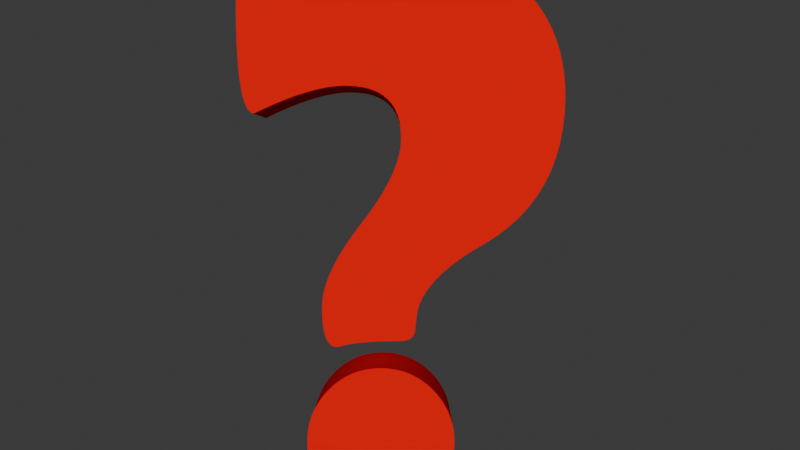 # Source: Interrogacion.blend  (saved by Blender 4.5.90; exported with 4.5.12 LTS)
import bpy
from mathutils import Matrix  # noqa: F401  (used for matrix-valued properties, if any)

bpy.ops.wm.read_factory_settings(use_empty=True)
scene = bpy.context.scene
scene.name = 'EFECTOS'

# ---- collections
col_interrogacion = bpy.data.collections.new('Interrogacion'); scene.collection.children.link(col_interrogacion)
col_proxy = bpy.data.collections.new('Proxy'); col_interrogacion.children.link(col_proxy)

# ---- materials (node trees are filled in below, after node groups)
mat_material_002 = bpy.data.materials.new('Material.002')

# ---- node groups
ng_geometry_nodes = bpy.data.node_groups.new('Geometry Nodes', 'GeometryNodeTree')
_s = ng_geometry_nodes.interface.new_socket(name='Geometry', in_out='OUTPUT', socket_type='NodeSocketGeometry')
_s = ng_geometry_nodes.interface.new_socket(name='Geometry', in_out='INPUT', socket_type='NodeSocketGeometry')
_s = ng_geometry_nodes.interface.new_socket(name='Collection', in_out='INPUT', socket_type='NodeSocketCollection')
_s.default_value = col_proxy
_s = ng_geometry_nodes.interface.new_socket(name='Instance Index', in_out='INPUT', socket_type='NodeSocketInt')
_s.hide_value = True
_s.default_input = 'ID_OR_INDEX'
_s.description = 'Index of the instance used for each point. This is only used when Pick Instances is on. By default the point index is used'
_s = ng_geometry_nodes.interface.new_socket(name='Look Camera', in_out='INPUT', socket_type='NodeSocketBool')
_s = ng_geometry_nodes.interface.new_socket(name='Position Offset', in_out='INPUT', socket_type='NodeSocketVector')
_s.subtype = 'TRANSLATION'
_s = ng_geometry_nodes.interface.new_socket(name='Color', in_out='INPUT', socket_type='NodeSocketColor')
_s.default_value = (0.8, 0.8, 0.8, 1.0)
ng_geometry_nodes.interface.new_panel('Animation ')
_s = ng_geometry_nodes.interface.new_socket(name='Animate Scale', in_out='INPUT', socket_type='NodeSocketBool')
_s = ng_geometry_nodes.interface.new_socket(name='Speed', in_out='INPUT', socket_type='NodeSocketFloat')
_s.default_value = 0.5
_s.min_value = -1e+04
_s.max_value = 1e+04
_s = ng_geometry_nodes.interface.new_socket(name='Scale', in_out='INPUT', socket_type='NodeSocketVector')
_s.default_value = (1.0, 1.0, 1.0)
_s.min_value = -1e+04
_s.max_value = 1e+04
ng_geometry_nodes.is_modifier = True
# nodes of 'Geometry Nodes' reference scene objects; filled in after objects exist

# ---- material node trees
mat_material_002.use_nodes = True; mat_material_002.node_tree.nodes.clear()
_N = mat_material_002.node_tree.nodes; _L = mat_material_002.node_tree.links
n0 = _N.new('ShaderNodeOutputMaterial'); n0.name = 'Material Output'; n0.location = (200, 100)
n1 = _N.new('ShaderNodeBsdfDiffuse'); n1.name = 'Diffuse BSDF'; n1.location = (-95, 91)
n2 = _N.new('ShaderNodeAttribute'); n2.name = 'Attribute'; n2.location = (-295, 123)
n2.attribute_name = 'COLOR'
_L.new(n1.outputs[0], n0.inputs[0])
_L.new(n2.outputs[0], n1.inputs[0])
n0.is_active_output = True

# ---- world
world_world = bpy.data.worlds.new('World'); scene.world = world_world
world_world.use_nodes = True; world_world.node_tree.nodes.clear()
_N = world_world.node_tree.nodes; _L = world_world.node_tree.links
n0 = _N.new('ShaderNodeOutputWorld'); n0.name = 'World Output'; n0.location = (200, 100)
n1 = _N.new('ShaderNodeBackground'); n1.name = 'Background'; n1.location = (-200, 100)
n1.inputs[0].default_value = (0.05088, 0.05088, 0.05088, 1.0)
_L.new(n1.outputs[0], n0.inputs[0])
n0.is_active_output = True
world_world.color = (0.05088, 0.05088, 0.05088)
world_world.sun_shadow_jitter_overblur = 0.0

# ---- meshes
me_plane = bpy.data.meshes.new('Plane')
me_plane.from_pydata([(0.0, 0.0, 0.0)], [], [])
_uv = me_plane.uv_layers.new(name='UVMap')
_uv.uv.foreach_set('vector', [])
me_plane.update()
me_text = bpy.data.meshes.new('Text')
me_text.from_pydata([(0.05224, -0.2952, 0.0), (0.05208, -0.3007, 0.0), (0.0516, -0.306, 0.0), (0.05079, -0.3113, 0.0), (0.04967, -0.3164, 0.0), (0.04822, -0.3214, 0.0), (0.04645, -0.3262, 0.0), (0.04437, -0.331, 0.0), (0.04195, -0.3356, 0.0), (0.03922, -0.34, 0.0), (0.03617, -0.3444, 0.0), (0.0328, -0.3486, 0.0), (0.0291, -0.3527, 0.0), (0.02517, -0.3566, 0.0), (0.0211, -0.3601, 0.0), (0.01689, -0.3633, 0.0), (0.01254, -0.3662, 0.0), (0.008051, -0.3687, 0.0), (0.003418, -0.3709, 0.0), (-0.001356, -0.3727, 0.0), (-0.006272, -0.3742, 0.0), (-0.01133, -0.3754, 0.0), (-0.01653, -0.3763, 0.0), (-0.02187, -0.3768, 0.0), (-0.02735, -0.3769, 0.0), (-0.03283, -0.3768, 0.0), (-0.03816, -0.3763, 0.0), (-0.04336, -0.3754, 0.0), (-0.04842, -0.3742, 0.0), (-0.05333, -0.3727, 0.0), (-0.05811, -0.3709, 0.0), (-0.06274, -0.3687, 0.0), (-0.06723, -0.3662, 0.0), (-0.07158, -0.3633, 0.0), (-0.07579, -0.3601, 0.0), (-0.07986, -0.3566, 0.0), (-0.08379, -0.3527, 0.0), (-0.08749, -0.3486, 0.0), (-0.09086, -0.3444, 0.0), (-0.09391, -0.34, 0.0), (-0.09665, -0.3356, 0.0), (-0.09906, -0.331, 0.0), (-0.1011, -0.3262, 0.0), (-0.1029, -0.3214, 0.0), (-0.1044, -0.3164, 0.0), (-0.1055, -0.3113, 0.0), (-0.1063, -0.306, 0.0), (-0.1068, -0.3007, 0.0), (-0.1069, -0.2952, 0.0), (-0.1068, -0.2897, 0.0), (-0.1063, -0.2844, 0.0), (-0.1055, -0.2791, 0.0), (-0.1044, -0.2741, 0.0), (-0.1029, -0.2691, 0.0), (-0.1011, -0.2643, 0.0), (-0.09906, -0.2596, 0.0), (-0.09665, -0.2551, 0.0), (-0.09391, -0.2507, 0.0), (-0.09086, -0.2464, 0.0), (-0.08749, -0.2423, 0.0), (-0.08379, -0.2383, 0.0), (-0.07986, -0.2345, 0.0), (-0.07579, -0.2311, 0.0), (-0.07158, -0.228, 0.0), (-0.06723, -0.2252, 0.0), (-0.06274, -0.2228, 0.0), (-0.05811, -0.2206, 0.0), (-0.05333, -0.2188, 0.0), (-0.04842, -0.2174, 0.0), (-0.04336, -0.2162, 0.0), (-0.03816, -0.2154, 0.0), (-0.03283, -0.2149, 0.0), (-0.02735, -0.2147, 0.0), (-0.02187, -0.2149, 0.0), (-0.01653, -0.2154, 0.0), (-0.01133, -0.2162, 0.0), (-0.006272, -0.2174, 0.0), (-0.001356, -0.2188, 0.0), (0.003418, -0.2206, 0.0), (0.008051, -0.2228, 0.0), (0.01254, -0.2252, 0.0), (0.01689, -0.228, 0.0), (0.0211, -0.2311, 0.0), (0.02517, -0.2345, 0.0), (0.0291, -0.2383, 0.0), (0.0328, -0.2423, 0.0), (0.03617, -0.2464, 0.0), (0.03922, -0.2507, 0.0), (0.04195, -0.2551, 0.0), (0.04437, -0.2596, 0.0), (0.04645, -0.2643, 0.0), (0.04822, -0.2691, 0.0), (0.04967, -0.2741, 0.0), (0.05079, -0.2791, 0.0), (0.0516, -0.2844, 0.0), (0.05208, -0.2897, 0.0), (0.1695, 0.07678, 0.0), (0.1689, 0.05923, 0.0), (0.167, 0.04248, 0.0), (0.164, 0.02653, 0.0), (0.1598, 0.01138, 0.0), (0.1544, -0.002978, 0.0), (0.1477, -0.01653, 0.0), (0.1399, -0.02929, 0.0), (0.1308, -0.04125, 0.0), (0.1206, -0.05241, 0.0), (0.1091, -0.06277, 0.0), (0.0964, -0.07233, 0.0), (0.08252, -0.08109, 0.0), (0.07205, -0.08729, 0.0), (0.0624, -0.09351, 0.0), (0.05359, -0.09974, 0.0), (0.04561, -0.106, 0.0), (0.03845, -0.1122, 0.0), (0.03213, -0.1185, 0.0), (0.02663, -0.1248, 0.0), (0.02196, -0.1311, 0.0), (0.01812, -0.1374, 0.0), (0.01511, -0.1437, 0.0), (0.01293, -0.15, 0.0), (0.01158, -0.1563, 0.0), (0.01137, -0.158, 0.0), (0.01116, -0.1597, 0.0), (0.01096, -0.1613, 0.0), (0.01077, -0.163, 0.0), (0.01058, -0.1646, 0.0), (0.01039, -0.1663, 0.0), (0.01022, -0.168, 0.0), (0.01004, -0.1696, 0.0), (0.009879, -0.1713, 0.0), (0.00972, -0.1729, 0.0), (0.009567, -0.1746, 0.0), (0.009419, -0.1762, 0.0), (0.008849, -0.1777, 0.0), (0.008146, -0.179, 0.0), (0.007311, -0.1802, 0.0), (0.006344, -0.1813, 0.0), (0.005244, -0.1822, 0.0), (0.004013, -0.1831, 0.0), (0.002649, -0.1837, 0.0), (0.001153, -0.1843, 0.0), (-0.0004747, -0.1848, 0.0), (-0.002235, -0.1851, 0.0), (-0.004127, -0.1853, 0.0), (-0.006152, -0.1853, 0.0), (-0.01326, -0.1854, 0.0), (-0.02003, -0.1855, 0.0), (-0.02645, -0.1857, 0.0), (-0.03254, -0.1859, 0.0), (-0.03828, -0.1862, 0.0), (-0.04367, -0.1866, 0.0), (-0.04873, -0.1871, 0.0), (-0.05344, -0.1876, 0.0), (-0.05781, -0.1882, 0.0), (-0.06184, -0.1889, 0.0), (-0.06552, -0.1897, 0.0), (-0.06887, -0.1905, 0.0), (-0.0695, -0.1907, 0.0), (-0.07012, -0.1909, 0.0), (-0.07071, -0.1911, 0.0), (-0.07127, -0.1912, 0.0), (-0.07181, -0.1914, 0.0), (-0.07233, -0.1915, 0.0), (-0.07282, -0.1916, 0.0), (-0.07329, -0.1917, 0.0), (-0.07373, -0.1917, 0.0), (-0.07415, -0.1918, 0.0), (-0.07455, -0.1918, 0.0), (-0.07492, -0.1918, 0.0), (-0.07741, -0.1915, 0.0), (-0.07968, -0.1906, 0.0), (-0.08174, -0.1892, 0.0), (-0.08357, -0.1871, 0.0), (-0.0852, -0.1845, 0.0), (-0.0866, -0.1812, 0.0), (-0.08779, -0.1774, 0.0), (-0.08876, -0.173, 0.0), (-0.08952, -0.168, 0.0), (-0.09006, -0.1624, 0.0), (-0.09039, -0.1562, 0.0), (-0.09049, -0.1494, 0.0), (-0.0902, -0.1432, 0.0), (-0.08931, -0.1367, 0.0), (-0.08783, -0.1299, 0.0), (-0.08576, -0.123, 0.0), (-0.0831, -0.1157, 0.0), (-0.07984, -0.1083, 0.0), (-0.076, -0.1006, 0.0), (-0.07156, -0.09262, 0.0), (-0.06653, -0.08443, 0.0), (-0.06091, -0.07599, 0.0), (-0.0547, -0.06731, 0.0), (-0.04789, -0.05838, 0.0), (-0.04109, -0.04945, 0.0), (-0.03487, -0.04077, 0.0), (-0.02925, -0.03233, 0.0), (-0.02422, -0.02414, 0.0), (-0.01978, -0.01619, 0.0), (-0.01594, -0.008477, 0.0), (-0.01268, -0.001012, 0.0), (-0.01002, 0.00621, 0.0), (-0.007949, 0.01319, 0.0), (-0.00647, 0.01993, 0.0), (-0.005582, 0.02642, 0.0), (-0.005287, 0.03267, 0.0), (-0.005698, 0.04158, 0.0), (-0.006933, 0.04972, 0.0), (-0.00899, 0.05708, 0.0), (-0.01187, 0.06366, 0.0), (-0.01557, 0.06948, 0.0), (-0.0201, 0.07451, 0.0), (-0.02545, 0.07878, 0.0), (-0.03162, 0.08226, 0.0), (-0.03862, 0.08498, 0.0), (-0.04644, 0.08691, 0.0), (-0.05508, 0.08807, 0.0), (-0.06454, 0.08846, 0.0), (-0.07097, 0.08826, 0.0), (-0.07771, 0.08765, 0.0), (-0.08476, 0.08662, 0.0), (-0.09213, 0.08519, 0.0), (-0.09981, 0.08336, 0.0), (-0.1078, 0.08111, 0.0), (-0.1161, 0.07845, 0.0), (-0.1247, 0.07539, 0.0), (-0.1336, 0.07192, 0.0), (-0.1429, 0.06804, 0.0), (-0.1524, 0.06375, 0.0), (-0.1623, 0.05905, 0.0), (-0.1653, 0.05982, 0.0), (-0.168, 0.06211, 0.0), (-0.1704, 0.06594, 0.0), (-0.1726, 0.07131, 0.0), (-0.1746, 0.0782, 0.0), (-0.1762, 0.08662, 0.0), (-0.1777, 0.09658, 0.0), (-0.1788, 0.1081, 0.0), (-0.1797, 0.1211, 0.0), (-0.1804, 0.1356, 0.0), (-0.1808, 0.1517, 0.0), (-0.1809, 0.1693, 0.0), (-0.1809, 0.1713, 0.0), (-0.1809, 0.1732, 0.0), (-0.1808, 0.175, 0.0), (-0.1807, 0.1767, 0.0), (-0.1807, 0.1784, 0.0), (-0.1806, 0.1799, 0.0), (-0.1805, 0.1814, 0.0), (-0.1803, 0.1828, 0.0), (-0.1802, 0.1841, 0.0), (-0.18, 0.1853, 0.0), (-0.1798, 0.1865, 0.0), (-0.1796, 0.1875, 0.0), (-0.1782, 0.1923, 0.0), (-0.1759, 0.1968, 0.0), (-0.1728, 0.2012, 0.0), (-0.1689, 0.2054, 0.0), (-0.1641, 0.2094, 0.0), (-0.1585, 0.2132, 0.0), (-0.1521, 0.2169, 0.0), (-0.1448, 0.2204, 0.0), (-0.1367, 0.2237, 0.0), (-0.1278, 0.2268, 0.0), (-0.118, 0.2297, 0.0), (-0.1074, 0.2325, 0.0), (-0.09938, 0.2344, 0.0), (-0.09146, 0.2361, 0.0), (-0.08357, 0.2376, 0.0), (-0.07574, 0.239, 0.0), (-0.06795, 0.2402, 0.0), (-0.06022, 0.2413, 0.0), (-0.05253, 0.2421, 0.0), (-0.04489, 0.2429, 0.0), (-0.03729, 0.2434, 0.0), (-0.02975, 0.2438, 0.0), (-0.02225, 0.2441, 0.0), (-0.0148, 0.2442, 0.0), (-0.00194, 0.2439, 0.0), (0.01055, 0.243, 0.0), (0.02267, 0.2414, 0.0), (0.03441, 0.2393, 0.0), (0.04578, 0.2366, 0.0), (0.05678, 0.2333, 0.0), (0.06741, 0.2293, 0.0), (0.07766, 0.2248, 0.0), (0.08754, 0.2196, 0.0), (0.09705, 0.2138, 0.0), (0.1062, 0.2075, 0.0), (0.115, 0.2005, 0.0), (0.1237, 0.1926, 0.0), (0.1316, 0.1842, 0.0), (0.1388, 0.1754, 0.0), (0.1452, 0.1662, 0.0), (0.1509, 0.1565, 0.0), (0.1558, 0.1464, 0.0), (0.16, 0.1359, 0.0), (0.1634, 0.1249, 0.0), (0.166, 0.1135, 0.0), (0.1679, 0.1017, 0.0), (0.1691, 0.08947, 0.0), (0.05224, -0.2952, -0.08), (0.05208, -0.3007, -0.08), (0.0516, -0.306, -0.08), (0.05079, -0.3113, -0.08), (0.04967, -0.3164, -0.08), (0.04822, -0.3214, -0.08), (0.04645, -0.3262, -0.08), (0.04437, -0.331, -0.08), (0.04195, -0.3356, -0.08), (0.03922, -0.34, -0.08), (0.03617, -0.3444, -0.08), (0.0328, -0.3486, -0.08), (0.0291, -0.3527, -0.08), (0.02517, -0.3566, -0.08), (0.0211, -0.3601, -0.08), (0.01689, -0.3633, -0.08), (0.01254, -0.3662, -0.08), (0.008051, -0.3687, -0.08), (0.003418, -0.3709, -0.08), (-0.001356, -0.3727, -0.08), (-0.006272, -0.3742, -0.08), (-0.01133, -0.3754, -0.08), (-0.01653, -0.3763, -0.08), (-0.02187, -0.3768, -0.08), (-0.02735, -0.3769, -0.08), (-0.03283, -0.3768, -0.08), (-0.03816, -0.3763, -0.08), (-0.04336, -0.3754, -0.08), (-0.04842, -0.3742, -0.08), (-0.05333, -0.3727, -0.08), (-0.05811, -0.3709, -0.08), (-0.06274, -0.3687, -0.08), (-0.06723, -0.3662, -0.08), (-0.07158, -0.3633, -0.08), (-0.07579, -0.3601, -0.08), (-0.07986, -0.3566, -0.08), (-0.08379, -0.3527, -0.08), (-0.08749, -0.3486, -0.08), (-0.09086, -0.3444, -0.08), (-0.09391, -0.34, -0.08), (-0.09665, -0.3356, -0.08), (-0.09906, -0.331, -0.08), (-0.1011, -0.3262, -0.08), (-0.1029, -0.3214, -0.08), (-0.1044, -0.3164, -0.08), (-0.1055, -0.3113, -0.08), (-0.1063, -0.306, -0.08), (-0.1068, -0.3007, -0.08), (-0.1069, -0.2952, -0.08), (-0.1068, -0.2897, -0.08), (-0.1063, -0.2844, -0.08), (-0.1055, -0.2791, -0.08), (-0.1044, -0.2741, -0.08), (-0.1029, -0.2691, -0.08), (-0.1011, -0.2643, -0.08), (-0.09906, -0.2596, -0.08), (-0.09665, -0.2551, -0.08), (-0.09391, -0.2507, -0.08), (-0.09086, -0.2464, -0.08), (-0.08749, -0.2423, -0.08), (-0.08379, -0.2383, -0.08), (-0.07986, -0.2345, -0.08), (-0.07579, -0.2311, -0.08), (-0.07158, -0.228, -0.08), (-0.06723, -0.2252, -0.08), (-0.06274, -0.2228, -0.08), (-0.05811, -0.2206, -0.08), (-0.05333, -0.2188, -0.08), (-0.04842, -0.2174, -0.08), (-0.04336, -0.2162, -0.08), (-0.03816, -0.2154, -0.08), (-0.03283, -0.2149, -0.08), (-0.02735, -0.2147, -0.08), (-0.02187, -0.2149, -0.08), (-0.01653, -0.2154, -0.08), (-0.01133, -0.2162, -0.08), (-0.006272, -0.2174, -0.08), (-0.001356, -0.2188, -0.08), (0.003418, -0.2206, -0.08), (0.008051, -0.2228, -0.08), (0.01254, -0.2252, -0.08), (0.01689, -0.228, -0.08), (0.0211, -0.2311, -0.08), (0.02517, -0.2345, -0.08), (0.0291, -0.2383, -0.08), (0.0328, -0.2423, -0.08), (0.03617, -0.2464, -0.08), (0.03922, -0.2507, -0.08), (0.04195, -0.2551, -0.08), (0.04437, -0.2596, -0.08), (0.04645, -0.2643, -0.08), (0.04822, -0.2691, -0.08), (0.04967, -0.2741, -0.08), (0.05079, -0.2791, -0.08), (0.0516, -0.2844, -0.08), (0.05208, -0.2897, -0.08), (0.1695, 0.07678, -0.08), (0.1689, 0.05923, -0.08), (0.167, 0.04248, -0.08), (0.164, 0.02653, -0.08), (0.1598, 0.01138, -0.08), (0.1544, -0.002978, -0.08), (0.1477, -0.01653, -0.08), (0.1399, -0.02929, -0.08), (0.1308, -0.04125, -0.08), (0.1206, -0.05241, -0.08), (0.1091, -0.06277, -0.08), (0.0964, -0.07233, -0.08), (0.08252, -0.08109, -0.08), (0.07205, -0.08729, -0.08), (0.0624, -0.09351, -0.08), (0.05359, -0.09974, -0.08), (0.04561, -0.106, -0.08), (0.03845, -0.1122, -0.08), (0.03213, -0.1185, -0.08), (0.02663, -0.1248, -0.08), (0.02196, -0.1311, -0.08), (0.01812, -0.1374, -0.08), (0.01511, -0.1437, -0.08), (0.01293, -0.15, -0.08), (0.01158, -0.1563, -0.08), (0.01137, -0.158, -0.08), (0.01116, -0.1597, -0.08), (0.01096, -0.1613, -0.08), (0.01077, -0.163, -0.08), (0.01058, -0.1646, -0.08), (0.01039, -0.1663, -0.08), (0.01022, -0.168, -0.08), (0.01004, -0.1696, -0.08), (0.009879, -0.1713, -0.08), (0.00972, -0.1729, -0.08), (0.009567, -0.1746, -0.08), (0.009419, -0.1762, -0.08), (0.008849, -0.1777, -0.08), (0.008146, -0.179, -0.08), (0.007311, -0.1802, -0.08), (0.006344, -0.1813, -0.08), (0.005244, -0.1822, -0.08), (0.004013, -0.1831, -0.08), (0.002649, -0.1837, -0.08), (0.001153, -0.1843, -0.08), (-0.0004747, -0.1848, -0.08), (-0.002235, -0.1851, -0.08), (-0.004127, -0.1853, -0.08), (-0.006152, -0.1853, -0.08), (-0.01326, -0.1854, -0.08), (-0.02003, -0.1855, -0.08), (-0.02645, -0.1857, -0.08), (-0.03254, -0.1859, -0.08), (-0.03828, -0.1862, -0.08), (-0.04367, -0.1866, -0.08), (-0.04873, -0.1871, -0.08), (-0.05344, -0.1876, -0.08), (-0.05781, -0.1882, -0.08), (-0.06184, -0.1889, -0.08), (-0.06552, -0.1897, -0.08), (-0.06887, -0.1905, -0.08), (-0.0695, -0.1907, -0.08), (-0.07012, -0.1909, -0.08), (-0.07071, -0.1911, -0.08), (-0.07127, -0.1912, -0.08), (-0.07181, -0.1914, -0.08), (-0.07233, -0.1915, -0.08), (-0.07282, -0.1916, -0.08), (-0.07329, -0.1917, -0.08), (-0.07373, -0.1917, -0.08), (-0.07415, -0.1918, -0.08), (-0.07455, -0.1918, -0.08), (-0.07492, -0.1918, -0.08), (-0.07741, -0.1915, -0.08), (-0.07968, -0.1906, -0.08), (-0.08174, -0.1892, -0.08), (-0.08357, -0.1871, -0.08), (-0.0852, -0.1845, -0.08), (-0.0866, -0.1812, -0.08), (-0.08779, -0.1774, -0.08), (-0.08876, -0.173, -0.08), (-0.08952, -0.168, -0.08), (-0.09006, -0.1624, -0.08), (-0.09039, -0.1562, -0.08), (-0.09049, -0.1494, -0.08), (-0.0902, -0.1432, -0.08), (-0.08931, -0.1367, -0.08), (-0.08783, -0.1299, -0.08), (-0.08576, -0.123, -0.08), (-0.0831, -0.1157, -0.08), (-0.07984, -0.1083, -0.08), (-0.076, -0.1006, -0.08), (-0.07156, -0.09262, -0.08), (-0.06653, -0.08443, -0.08), (-0.06091, -0.07599, -0.08), (-0.0547, -0.06731, -0.08), (-0.04789, -0.05838, -0.08), (-0.04109, -0.04945, -0.08), (-0.03487, -0.04077, -0.08), (-0.02925, -0.03233, -0.08), (-0.02422, -0.02414, -0.08), (-0.01978, -0.01619, -0.08), (-0.01594, -0.008477, -0.08), (-0.01268, -0.001012, -0.08), (-0.01002, 0.00621, -0.08), (-0.007949, 0.01319, -0.08), (-0.00647, 0.01993, -0.08), (-0.005582, 0.02642, -0.08), (-0.005287, 0.03267, -0.08), (-0.005698, 0.04158, -0.08), (-0.006933, 0.04972, -0.08), (-0.00899, 0.05708, -0.08), (-0.01187, 0.06366, -0.08), (-0.01557, 0.06948, -0.08), (-0.0201, 0.07451, -0.08), (-0.02545, 0.07878, -0.08), (-0.03162, 0.08226, -0.08), (-0.03862, 0.08498, -0.08), (-0.04644, 0.08691, -0.08), (-0.05508, 0.08807, -0.08), (-0.06454, 0.08846, -0.08), (-0.07097, 0.08826, -0.08), (-0.07771, 0.08765, -0.08), (-0.08476, 0.08662, -0.08), (-0.09213, 0.08519, -0.08), (-0.09981, 0.08336, -0.08), (-0.1078, 0.08111, -0.08), (-0.1161, 0.07845, -0.08), (-0.1247, 0.07539, -0.08), (-0.1336, 0.07192, -0.08), (-0.1429, 0.06804, -0.08), (-0.1524, 0.06375, -0.08), (-0.1623, 0.05905, -0.08), (-0.1653, 0.05982, -0.08), (-0.168, 0.06211, -0.08), (-0.1704, 0.06594, -0.08), (-0.1726, 0.07131, -0.08), (-0.1746, 0.0782, -0.08), (-0.1762, 0.08662, -0.08), (-0.1777, 0.09658, -0.08), (-0.1788, 0.1081, -0.08), (-0.1797, 0.1211, -0.08), (-0.1804, 0.1356, -0.08), (-0.1808, 0.1517, -0.08), (-0.1809, 0.1693, -0.08), (-0.1809, 0.1713, -0.08), (-0.1809, 0.1732, -0.08), (-0.1808, 0.175, -0.08), (-0.1807, 0.1767, -0.08), (-0.1807, 0.1784, -0.08), (-0.1806, 0.1799, -0.08), (-0.1805, 0.1814, -0.08), (-0.1803, 0.1828, -0.08), (-0.1802, 0.1841, -0.08), (-0.18, 0.1853, -0.08), (-0.1798, 0.1865, -0.08), (-0.1796, 0.1875, -0.08), (-0.1782, 0.1923, -0.08), (-0.1759, 0.1968, -0.08), (-0.1728, 0.2012, -0.08), (-0.1689, 0.2054, -0.08), (-0.1641, 0.2094, -0.08), (-0.1585, 0.2132, -0.08), (-0.1521, 0.2169, -0.08), (-0.1448, 0.2204, -0.08), (-0.1367, 0.2237, -0.08), (-0.1278, 0.2268, -0.08), (-0.118, 0.2297, -0.08), (-0.1074, 0.2325, -0.08), (-0.09938, 0.2344, -0.08), (-0.09146, 0.2361, -0.08), (-0.08357, 0.2376, -0.08), (-0.07574, 0.239, -0.08), (-0.06795, 0.2402, -0.08), (-0.06022, 0.2413, -0.08), (-0.05253, 0.2421, -0.08), (-0.04489, 0.2429, -0.08), (-0.03729, 0.2434, -0.08), (-0.02975, 0.2438, -0.08), (-0.02225, 0.2441, -0.08), (-0.0148, 0.2442, -0.08), (-0.00194, 0.2439, -0.08), (0.01055, 0.243, -0.08), (0.02267, 0.2414, -0.08), (0.03441, 0.2393, -0.08), (0.04578, 0.2366, -0.08), (0.05678, 0.2333, -0.08), (0.06741, 0.2293, -0.08), (0.07766, 0.2248, -0.08), (0.08754, 0.2196, -0.08), (0.09705, 0.2138, -0.08), (0.1062, 0.2075, -0.08), (0.115, 0.2005, -0.08), (0.1237, 0.1926, -0.08), (0.1316, 0.1842, -0.08), (0.1388, 0.1754, -0.08), (0.1452, 0.1662, -0.08), (0.1509, 0.1565, -0.08), (0.1558, 0.1464, -0.08), (0.16, 0.1359, -0.08), (0.1634, 0.1249, -0.08), (0.166, 0.1135, -0.08), (0.1679, 0.1017, -0.08), (0.1691, 0.08947, -0.08)], [], [(275, 277, 276), (274, 277, 275), (274, 278, 277), (273, 278, 274), (272, 278, 273), (272, 279, 278), (271, 279, 272), (270, 279, 271), (270, 280, 279), (269, 280, 270), (268, 280, 269), (268, 281, 280), (267, 281, 268), (266, 281, 267), (266, 282, 281), (265, 282, 266), (264, 282, 265), (264, 283, 282), (263, 283, 264), (262, 283, 263), (262, 284, 283), (261, 284, 262), (261, 285, 284), (260, 285, 261), (259, 285, 260), (259, 286, 285), (258, 286, 259), (258, 287, 286), (257, 287, 258), (256, 287, 257), (256, 288, 287), (255, 288, 256), (254, 288, 255), (254, 289, 288), (253, 289, 254), (253, 290, 289), (252, 290, 253), (251, 290, 252), (250, 290, 251), (249, 290, 250), (249, 291, 290), (248, 291, 249), (247, 291, 248), (246, 291, 247), (245, 291, 246), (244, 291, 245), (243, 291, 244), (243, 292, 291), (242, 292, 243), (241, 292, 242), (240, 292, 241), (239, 292, 240), (239, 293, 292), (239, 294, 293), (238, 294, 239), (238, 295, 294), (238, 296, 295), (237, 296, 238), (237, 297, 296), (236, 297, 237), (236, 298, 297), (235, 298, 236), (235, 299, 298), (234, 216, 235), (216, 299, 235), (216, 215, 299), (215, 96, 299), (234, 217, 216), (234, 218, 217), (214, 96, 215), (234, 219, 218), (213, 96, 214), (234, 220, 219), (233, 220, 234), (233, 221, 220), (212, 96, 213), (233, 222, 221), (211, 96, 212), (233, 223, 222), (210, 96, 211), (233, 224, 223), (232, 224, 233), (210, 97, 96), (232, 225, 224), (209, 97, 210), (232, 226, 225), (231, 226, 232), (208, 97, 209), (231, 227, 226), (230, 227, 231), (230, 228, 227), (207, 97, 208), (229, 228, 230), (207, 98, 97), (206, 98, 207), (205, 98, 206), (205, 99, 98), (204, 99, 205), (203, 99, 204), (203, 100, 99), (202, 100, 203), (201, 100, 202), (200, 100, 201), (200, 101, 100), (199, 101, 200), (198, 101, 199), (198, 102, 101), (197, 102, 198), (196, 102, 197), (196, 103, 102), (195, 103, 196), (195, 104, 103), (194, 104, 195), (193, 104, 194), (193, 105, 104), (192, 105, 193), (192, 106, 105), (191, 106, 192), (191, 107, 106), (190, 107, 191), (190, 108, 107), (189, 108, 190), (189, 109, 108), (188, 109, 189), (188, 110, 109), (187, 110, 188), (187, 111, 110), (187, 112, 111), (186, 112, 187), (186, 113, 112), (185, 113, 186), (185, 114, 113), (184, 114, 185), (184, 115, 114), (183, 115, 184), (183, 116, 115), (182, 116, 183), (182, 117, 116), (181, 117, 182), (181, 118, 117), (180, 118, 181), (180, 119, 118), (179, 119, 180), (179, 120, 119), (178, 120, 179), (178, 121, 120), (178, 122, 121), (178, 123, 122), (178, 124, 123), (177, 124, 178), (177, 125, 124), (177, 126, 125), (177, 127, 126), (177, 128, 127), (176, 128, 177), (176, 129, 128), (176, 130, 129), (176, 131, 130), (175, 131, 176), (175, 132, 131), (175, 133, 132), (174, 133, 175), (174, 134, 133), (174, 135, 134), (174, 136, 135), (173, 136, 174), (173, 137, 136), (173, 138, 137), (173, 139, 138), (173, 140, 139), (173, 141, 140), (172, 141, 173), (172, 146, 141), (146, 142, 141), (146, 145, 142), (145, 143, 142), (145, 144, 143), (172, 147, 146), (172, 148, 147), (172, 149, 148), (172, 150, 149), (172, 151, 150), (172, 152, 151), (171, 152, 172), (171, 153, 152), (171, 154, 153), (171, 155, 154), (170, 155, 171), (170, 156, 155), (170, 157, 156), (169, 157, 170), (169, 158, 157), (169, 159, 158), (169, 160, 159), (169, 161, 160), (169, 162, 161), (169, 163, 162), (168, 163, 169), (168, 164, 163), (168, 165, 164), (168, 166, 165), (168, 167, 166), (71, 73, 72), (70, 73, 71), (70, 74, 73), (69, 74, 70), (69, 75, 74), (68, 75, 69), (68, 76, 75), (67, 76, 68), (67, 77, 76), (66, 77, 67), (66, 78, 77), (65, 78, 66), (65, 79, 78), (64, 79, 65), (64, 80, 79), (63, 80, 64), (63, 81, 80), (62, 81, 63), (62, 82, 81), (61, 82, 62), (61, 83, 82), (60, 83, 61), (60, 84, 83), (59, 84, 60), (59, 85, 84), (58, 85, 59), (58, 86, 85), (57, 86, 58), (57, 87, 86), (56, 87, 57), (56, 88, 87), (55, 88, 56), (55, 89, 88), (54, 89, 55), (54, 90, 89), (53, 90, 54), (53, 91, 90), (52, 91, 53), (52, 92, 91), (52, 93, 92), (51, 93, 52), (51, 94, 93), (50, 94, 51), (50, 95, 94), (49, 95, 50), (49, 0, 95), (48, 0, 49), (47, 0, 48), (47, 1, 0), (46, 1, 47), (46, 2, 1), (45, 2, 46), (45, 3, 2), (44, 3, 45), (44, 4, 3), (43, 4, 44), (43, 5, 4), (42, 5, 43), (42, 6, 5), (41, 6, 42), (41, 7, 6), (40, 7, 41), (40, 8, 7), (39, 8, 40), (39, 9, 8), (38, 9, 39), (38, 10, 9), (37, 10, 38), (37, 11, 10), (36, 11, 37), (36, 12, 11), (35, 12, 36), (35, 13, 12), (34, 13, 35), (34, 14, 13), (33, 14, 34), (33, 15, 14), (32, 15, 33), (32, 16, 15), (31, 16, 32), (31, 17, 16), (30, 17, 31), (30, 18, 17), (29, 18, 30), (29, 19, 18), (28, 19, 29), (28, 20, 19), (27, 20, 28), (27, 21, 20), (26, 21, 27), (26, 22, 21), (25, 22, 26), (25, 23, 22), (24, 23, 25), (575, 576, 577), (574, 575, 577), (574, 577, 578), (573, 574, 578), (572, 573, 578), (572, 578, 579), (571, 572, 579), (570, 571, 579), (570, 579, 580), (569, 570, 580), (568, 569, 580), (568, 580, 581), (567, 568, 581), (566, 567, 581), (566, 581, 582), (565, 566, 582), (564, 565, 582), (564, 582, 583), (563, 564, 583), (562, 563, 583), (562, 583, 584), (561, 562, 584), (561, 584, 585), (560, 561, 585), (559, 560, 585), (559, 585, 586), (558, 559, 586), (558, 586, 587), (557, 558, 587), (556, 557, 587), (556, 587, 588), (555, 556, 588), (554, 555, 588), (554, 588, 589), (553, 554, 589), (553, 589, 590), (552, 553, 590), (551, 552, 590), (550, 551, 590), (549, 550, 590), (549, 590, 591), (548, 549, 591), (547, 548, 591), (546, 547, 591), (545, 546, 591), (544, 545, 591), (543, 544, 591), (543, 591, 592), (542, 543, 592), (541, 542, 592), (540, 541, 592), (539, 540, 592), (539, 592, 593), (539, 593, 594), (538, 539, 594), (538, 594, 595), (538, 595, 596), (537, 538, 596), (537, 596, 597), (536, 537, 597), (536, 597, 598), (535, 536, 598), (535, 598, 599), (534, 535, 516), (516, 535, 599), (516, 599, 515), (515, 599, 396), (534, 516, 517), (534, 517, 518), (514, 515, 396), (534, 518, 519), (513, 514, 396), (534, 519, 520), (533, 534, 520), (533, 520, 521), (512, 513, 396), (533, 521, 522), (511, 512, 396), (533, 522, 523), (510, 511, 396), (533, 523, 524), (532, 533, 524), (510, 396, 397), (532, 524, 525), (509, 510, 397), (532, 525, 526), (531, 532, 526), (508, 509, 397), (531, 526, 527), (530, 531, 527), (530, 527, 528), (507, 508, 397), (529, 530, 528), (507, 397, 398), (506, 507, 398), (505, 506, 398), (505, 398, 399), (504, 505, 399), (503, 504, 399), (503, 399, 400), (502, 503, 400), (501, 502, 400), (500, 501, 400), (500, 400, 401), (499, 500, 401), (498, 499, 401), (498, 401, 402), (497, 498, 402), (496, 497, 402), (496, 402, 403), (495, 496, 403), (495, 403, 404), (494, 495, 404), (493, 494, 404), (493, 404, 405), (492, 493, 405), (492, 405, 406), (491, 492, 406), (491, 406, 407), (490, 491, 407), (490, 407, 408), (489, 490, 408), (489, 408, 409), (488, 489, 409), (488, 409, 410), (487, 488, 410), (487, 410, 411), (487, 411, 412), (486, 487, 412), (486, 412, 413), (485, 486, 413), (485, 413, 414), (484, 485, 414), (484, 414, 415), (483, 484, 415), (483, 415, 416), (482, 483, 416), (482, 416, 417), (481, 482, 417), (481, 417, 418), (480, 481, 418), (480, 418, 419), (479, 480, 419), (479, 419, 420), (478, 479, 420), (478, 420, 421), (478, 421, 422), (478, 422, 423), (478, 423, 424), (477, 478, 424), (477, 424, 425), (477, 425, 426), (477, 426, 427), (477, 427, 428), (476, 477, 428), (476, 428, 429), (476, 429, 430), (476, 430, 431), (475, 476, 431), (475, 431, 432), (475, 432, 433), (474, 475, 433), (474, 433, 434), (474, 434, 435), (474, 435, 436), (473, 474, 436), (473, 436, 437), (473, 437, 438), (473, 438, 439), (473, 439, 440), (473, 440, 441), (472, 473, 441), (472, 441, 446), (446, 441, 442), (446, 442, 445), (445, 442, 443), (445, 443, 444), (472, 446, 447), (472, 447, 448), (472, 448, 449), (472, 449, 450), (472, 450, 451), (472, 451, 452), (471, 472, 452), (471, 452, 453), (471, 453, 454), (471, 454, 455), (470, 471, 455), (470, 455, 456), (470, 456, 457), (469, 470, 457), (469, 457, 458), (469, 458, 459), (469, 459, 460), (469, 460, 461), (469, 461, 462), (469, 462, 463), (468, 469, 463), (468, 463, 464), (468, 464, 465), (468, 465, 466), (468, 466, 467), (371, 372, 373), (370, 371, 373), (370, 373, 374), (369, 370, 374), (369, 374, 375), (368, 369, 375), (368, 375, 376), (367, 368, 376), (367, 376, 377), (366, 367, 377), (366, 377, 378), (365, 366, 378), (365, 378, 379), (364, 365, 379), (364, 379, 380), (363, 364, 380), (363, 380, 381), (362, 363, 381), (362, 381, 382), (361, 362, 382), (361, 382, 383), (360, 361, 383), (360, 383, 384), (359, 360, 384), (359, 384, 385), (358, 359, 385), (358, 385, 386), (357, 358, 386), (357, 386, 387), (356, 357, 387), (356, 387, 388), (355, 356, 388), (355, 388, 389), (354, 355, 389), (354, 389, 390), (353, 354, 390), (353, 390, 391), (352, 353, 391), (352, 391, 392), (352, 392, 393), (351, 352, 393), (351, 393, 394), (350, 351, 394), (350, 394, 395), (349, 350, 395), (349, 395, 300), (348, 349, 300), (347, 348, 300), (347, 300, 301), (346, 347, 301), (346, 301, 302), (345, 346, 302), (345, 302, 303), (344, 345, 303), (344, 303, 304), (343, 344, 304), (343, 304, 305), (342, 343, 305), (342, 305, 306), (341, 342, 306), (341, 306, 307), (340, 341, 307), (340, 307, 308), (339, 340, 308), (339, 308, 309), (338, 339, 309), (338, 309, 310), (337, 338, 310), (337, 310, 311), (336, 337, 311), (336, 311, 312), (335, 336, 312), (335, 312, 313), (334, 335, 313), (334, 313, 314), (333, 334, 314), (333, 314, 315), (332, 333, 315), (332, 315, 316), (331, 332, 316), (331, 316, 317), (330, 331, 317), (330, 317, 318), (329, 330, 318), (329, 318, 319), (328, 329, 319), (328, 319, 320), (327, 328, 320), (327, 320, 321), (326, 327, 321), (326, 321, 322), (325, 326, 322), (325, 322, 323), (324, 325, 323), (275, 276, 576, 575), (276, 277, 577, 576), (274, 275, 575, 574), (277, 278, 578, 577), (273, 274, 574, 573), (272, 273, 573, 572), (278, 279, 579, 578), (271, 272, 572, 571), (270, 271, 571, 570), (279, 280, 580, 579), (269, 270, 570, 569), (268, 269, 569, 568), (280, 281, 581, 580), (267, 268, 568, 567), (266, 267, 567, 566), (281, 282, 582, 581), (265, 266, 566, 565), (264, 265, 565, 564), (282, 283, 583, 582), (263, 264, 564, 563), (262, 263, 563, 562), (283, 284, 584, 583), (261, 262, 562, 561), (284, 285, 585, 584), (260, 261, 561, 560), (259, 260, 560, 559), (285, 286, 586, 585), (258, 259, 559, 558), (286, 287, 587, 586), (257, 258, 558, 557), (256, 257, 557, 556), (287, 288, 588, 587), (255, 256, 556, 555), (254, 255, 555, 554), (288, 289, 589, 588), (253, 254, 554, 553), (289, 290, 590, 589), (252, 253, 553, 552), (251, 252, 552, 551), (250, 251, 551, 550), (249, 250, 550, 549), (290, 291, 591, 590), (248, 249, 549, 548), (247, 248, 548, 547), (246, 247, 547, 546), (245, 246, 546, 545), (244, 245, 545, 544), (243, 244, 544, 543), (291, 292, 592, 591), (242, 243, 543, 542), (241, 242, 542, 541), (240, 241, 541, 540), (239, 240, 540, 539), (292, 293, 593, 592), (293, 294, 594, 593), (238, 239, 539, 538), (294, 295, 595, 594), (295, 296, 596, 595), (237, 238, 538, 537), (296, 297, 597, 596), (236, 237, 537, 536), (297, 298, 598, 597), (235, 236, 536, 535), (298, 299, 599, 598), (234, 235, 535, 534), (215, 216, 516, 515), (299, 96, 396, 599), (216, 217, 517, 516), (217, 218, 518, 517), (214, 215, 515, 514), (218, 219, 519, 518), (213, 214, 514, 513), (219, 220, 520, 519), (233, 234, 534, 533), (220, 221, 521, 520), (212, 213, 513, 512), (221, 222, 522, 521), (211, 212, 512, 511), (222, 223, 523, 522), (210, 211, 511, 510), (223, 224, 524, 523), (232, 233, 533, 532), (96, 97, 397, 396), (224, 225, 525, 524), (209, 210, 510, 509), (225, 226, 526, 525), (231, 232, 532, 531), (208, 209, 509, 508), (226, 227, 527, 526), (230, 231, 531, 530), (227, 228, 528, 527), (207, 208, 508, 507), (229, 230, 530, 529), (228, 229, 529, 528), (97, 98, 398, 397), (206, 207, 507, 506), (205, 206, 506, 505), (98, 99, 399, 398), (204, 205, 505, 504), (203, 204, 504, 503), (99, 100, 400, 399), (202, 203, 503, 502), (201, 202, 502, 501), (200, 201, 501, 500), (100, 101, 401, 400), (199, 200, 500, 499), (198, 199, 499, 498), (101, 102, 402, 401), (197, 198, 498, 497), (196, 197, 497, 496), (102, 103, 403, 402), (195, 196, 496, 495), (103, 104, 404, 403), (194, 195, 495, 494), (193, 194, 494, 493), (104, 105, 405, 404), (192, 193, 493, 492), (105, 106, 406, 405), (191, 192, 492, 491), (106, 107, 407, 406), (190, 191, 491, 490), (107, 108, 408, 407), (189, 190, 490, 489), (108, 109, 409, 408), (188, 189, 489, 488), (109, 110, 410, 409), (187, 188, 488, 487), (110, 111, 411, 410), (111, 112, 412, 411), (186, 187, 487, 486), (112, 113, 413, 412), (185, 186, 486, 485), (113, 114, 414, 413), (184, 185, 485, 484), (114, 115, 415, 414), (183, 184, 484, 483), (115, 116, 416, 415), (182, 183, 483, 482), (116, 117, 417, 416), (181, 182, 482, 481), (117, 118, 418, 417), (180, 181, 481, 480), (118, 119, 419, 418), (179, 180, 480, 479), (119, 120, 420, 419), (178, 179, 479, 478), (120, 121, 421, 420), (121, 122, 422, 421), (122, 123, 423, 422), (123, 124, 424, 423), (177, 178, 478, 477), (124, 125, 425, 424), (125, 126, 426, 425), (126, 127, 427, 426), (127, 128, 428, 427), (176, 177, 477, 476), (128, 129, 429, 428), (129, 130, 430, 429), (130, 131, 431, 430), (175, 176, 476, 475), (131, 132, 432, 431), (132, 133, 433, 432), (174, 175, 475, 474), (133, 134, 434, 433), (134, 135, 435, 434), (135, 136, 436, 435), (173, 174, 474, 473), (136, 137, 437, 436), (137, 138, 438, 437), (138, 139, 439, 438), (139, 140, 440, 439), (140, 141, 441, 440), (172, 173, 473, 472), (141, 142, 442, 441), (145, 146, 446, 445), (142, 143, 443, 442), (144, 145, 445, 444), (143, 144, 444, 443), (146, 147, 447, 446), (147, 148, 448, 447), (148, 149, 449, 448), (149, 150, 450, 449), (150, 151, 451, 450), (151, 152, 452, 451), (171, 172, 472, 471), (152, 153, 453, 452), (153, 154, 454, 453), (154, 155, 455, 454), (170, 171, 471, 470), (155, 156, 456, 455), (156, 157, 457, 456), (169, 170, 470, 469), (157, 158, 458, 457), (158, 159, 459, 458), (159, 160, 460, 459), (160, 161, 461, 460), (161, 162, 462, 461), (162, 163, 463, 462), (168, 169, 469, 468), (163, 164, 464, 463), (164, 165, 465, 464), (165, 166, 466, 465), (167, 168, 468, 467), (166, 167, 467, 466), (71, 72, 372, 371), (72, 73, 373, 372), (70, 71, 371, 370), (73, 74, 374, 373), (69, 70, 370, 369), (74, 75, 375, 374), (68, 69, 369, 368), (75, 76, 376, 375), (67, 68, 368, 367), (76, 77, 377, 376), (66, 67, 367, 366), (77, 78, 378, 377), (65, 66, 366, 365), (78, 79, 379, 378), (64, 65, 365, 364), (79, 80, 380, 379), (63, 64, 364, 363), (80, 81, 381, 380), (62, 63, 363, 362), (81, 82, 382, 381), (61, 62, 362, 361), (82, 83, 383, 382), (60, 61, 361, 360), (83, 84, 384, 383), (59, 60, 360, 359), (84, 85, 385, 384), (58, 59, 359, 358), (85, 86, 386, 385), (57, 58, 358, 357), (86, 87, 387, 386), (56, 57, 357, 356), (87, 88, 388, 387), (55, 56, 356, 355), (88, 89, 389, 388), (54, 55, 355, 354), (89, 90, 390, 389), (53, 54, 354, 353), (90, 91, 391, 390), (52, 53, 353, 352), (91, 92, 392, 391), (92, 93, 393, 392), (51, 52, 352, 351), (93, 94, 394, 393), (50, 51, 351, 350), (94, 95, 395, 394), (49, 50, 350, 349), (95, 0, 300, 395), (48, 49, 349, 348), (47, 48, 348, 347), (0, 1, 301, 300), (46, 47, 347, 346), (1, 2, 302, 301), (45, 46, 346, 345), (2, 3, 303, 302), (44, 45, 345, 344), (3, 4, 304, 303), (43, 44, 344, 343), (4, 5, 305, 304), (42, 43, 343, 342), (5, 6, 306, 305), (41, 42, 342, 341), (6, 7, 307, 306), (40, 41, 341, 340), (7, 8, 308, 307), (39, 40, 340, 339), (8, 9, 309, 308), (38, 39, 339, 338), (9, 10, 310, 309), (37, 38, 338, 337), (10, 11, 311, 310), (36, 37, 337, 336), (11, 12, 312, 311), (35, 36, 336, 335), (12, 13, 313, 312), (34, 35, 335, 334), (13, 14, 314, 313), (33, 34, 334, 333), (14, 15, 315, 314), (32, 33, 333, 332), (15, 16, 316, 315), (31, 32, 332, 331), (16, 17, 317, 316), (30, 31, 331, 330), (17, 18, 318, 317), (29, 30, 330, 329), (18, 19, 319, 318), (28, 29, 329, 328), (19, 20, 320, 319), (27, 28, 328, 327), (20, 21, 321, 320), (26, 27, 327, 326), (21, 22, 322, 321), (25, 26, 326, 325), (22, 23, 323, 322), (24, 25, 325, 324), (23, 24, 324, 323)])
_uv = me_text.uv_layers.new(name='UVMap')
_uv.uv.foreach_set('vector', [0.9197, 0.0, 0.9264, 0.0, 0.9231, 0.0, 0.9164, 0.0, 0.9264, 0.0, 0.9197, 0.0, 0.9164, 0.0, 0.9298, 0.0, 0.9264, 0.0, 0.913, 0.0, 0.9298, 0.0, 0.9164, 0.0, 0.9097, 0.0, 0.9298, 0.0, 0.913, 0.0, 0.9097, 0.0, 0.9331, 0.0, 0.9298, 0.0, 0.9064, 0.0, 0.9331, 0.0, 0.9097, 0.0, 0.903, 0.0, 0.9331, 0.0, 0.9064, 0.0, 0.903, 0.0, 0.9365, 0.0, 0.9331, 0.0, 0.8997, 0.0, 0.9365, 0.0, 0.903, 0.0, 0.8963, 0.0, 0.9365, 0.0, 0.8997, 0.0, 0.8963, 0.0, 0.9398, 0.0, 0.9365, 0.0, 0.893, 0.0, 0.9398, 0.0, 0.8963, 0.0, 0.8896, 0.0, 0.9398, 0.0, 0.893, 0.0, 0.8896, 0.0, 0.9431, 0.0, 0.9398, 0.0, 0.8863, 0.0, 0.9431, 0.0, 0.8896, 0.0, 0.8829, 0.0, 0.9431, 0.0, 0.8863, 0.0, 0.8829, 0.0, 0.9465, 0.0, 0.9431, 0.0, 0.8796, 0.0, 0.9465, 0.0, 0.8829, 0.0, 0.8763, 0.0, 0.9465, 0.0, 0.8796, 0.0, 0.8763, 0.0, 0.9498, 0.0, 0.9465, 0.0, 0.8729, 0.0, 0.9498, 0.0, 0.8763, 0.0, 0.8729, 0.0, 0.9532, 0.0, 0.9498, 0.0, 0.8696, 0.0, 0.9532, 0.0, 0.8729, 0.0, 0.8662, 0.0, 0.9532, 0.0, 0.8696, 0.0, 0.8662, 0.0, 0.9565, 0.0, 0.9532, 0.0, 0.8629, 0.0, 0.9565, 0.0, 0.8662, 0.0, 0.8629, 0.0, 0.9599, 0.0, 0.9565, 0.0, 0.8595, 0.0, 0.9599, 0.0, 0.8629, 0.0, 0.8562, 0.0, 0.9599, 0.0, 0.8595, 0.0, 0.8562, 0.0, 0.9632, 0.0, 0.9599, 0.0, 0.8528, 0.0, 0.9632, 0.0, 0.8562, 0.0, 0.8495, 0.0, 0.9632, 0.0, 0.8528, 0.0, 0.8495, 0.0, 0.9666, 0.0, 0.9632, 0.0, 0.8462, 0.0, 0.9666, 0.0, 0.8495, 0.0, 0.8462, 0.0, 0.9699, 0.0, 0.9666, 0.0, 0.8428, 0.0, 0.9699, 0.0, 0.8462, 0.0, 0.8395, 0.0, 0.9699, 0.0, 0.8428, 0.0, 0.8361, 0.0, 0.9699, 0.0, 0.8395, 0.0, 0.8328, 0.0, 0.9699, 0.0, 0.8361, 0.0, 0.8328, 0.0, 0.9732, 0.0, 0.9699, 0.0, 0.8294, 0.0, 0.9732, 0.0, 0.8328, 0.0, 0.8261, 0.0, 0.9732, 0.0, 0.8294, 0.0, 0.8227, 0.0, 0.9732, 0.0, 0.8261, 0.0, 0.8194, 0.0, 0.9732, 0.0, 0.8227, 0.0, 0.8161, 0.0, 0.9732, 0.0, 0.8194, 0.0, 0.8127, 0.0, 0.9732, 0.0, 0.8161, 0.0, 0.8127, 0.0, 0.9766, 0.0, 0.9732, 0.0, 0.8094, 0.0, 0.9766, 0.0, 0.8127, 0.0, 0.806, 0.0, 0.9766, 0.0, 0.8094, 0.0, 0.8027, 0.0, 0.9766, 0.0, 0.806, 0.0, 0.7993, 0.0, 0.9766, 0.0, 0.8027, 0.0, 0.7993, 0.0, 0.9799, 0.0, 0.9766, 0.0, 0.7993, 0.0, 0.9833, 0.0, 0.9799, 0.0, 0.796, 0.0, 0.9833, 0.0, 0.7993, 0.0, 0.796, 0.0, 0.9866, 0.0, 0.9833, 0.0, 0.796, 0.0, 0.99, 0.0, 0.9866, 0.0, 0.7926, 0.0, 0.99, 0.0, 0.796, 0.0, 0.7926, 0.0, 0.9933, 0.0, 0.99, 0.0, 0.7893, 0.0, 0.9933, 0.0, 0.7926, 0.0, 0.7893, 0.0, 0.9967, 0.0, 0.9933, 0.0, 0.786, 0.0, 0.9967, 0.0, 0.7893, 0.0, 0.786, 0.0, 1.0, 0.0, 0.9967, 0.0, 0.7826, 0.0, 0.7224, 0.0, 0.786, 0.0, 0.7224, 0.0, 1.0, 0.0, 0.786, 0.0, 0.7224, 0.0, 0.7191, 0.0, 1.0, 0.0, 0.7191, 0.0, 0.3211, 0.0, 1.0, 0.0, 0.7826, 0.0, 0.7258, 0.0, 0.7224, 0.0, 0.7826, 0.0, 0.7291, 0.0, 0.7258, 0.0, 0.7157, 0.0, 0.3211, 0.0, 0.7191, 0.0, 0.7826, 0.0, 0.7324, 0.0, 0.7291, 0.0, 0.7124, 0.0, 0.3211, 0.0, 0.7157, 0.0, 0.7826, 0.0, 0.7358, 0.0, 0.7324, 0.0, 0.7793, 0.0, 0.7358, 0.0, 0.7826, 0.0, 0.7793, 0.0, 0.7391, 0.0, 0.7358, 0.0, 0.709, 0.0, 0.3211, 0.0, 0.7124, 0.0, 0.7793, 0.0, 0.7425, 0.0, 0.7391, 0.0, 0.7057, 0.0, 0.3211, 0.0, 0.709, 0.0, 0.7793, 0.0, 0.7458, 0.0, 0.7425, 0.0, 0.7023, 0.0, 0.3211, 0.0, 0.7057, 0.0, 0.7793, 0.0, 0.7492, 0.0, 0.7458, 0.0, 0.7759, 0.0, 0.7492, 0.0, 0.7793, 0.0, 0.7023, 0.0, 0.3244, 0.0, 0.3211, 0.0, 0.7759, 0.0, 0.7525, 0.0, 0.7492, 0.0, 0.699, 0.0, 0.3244, 0.0, 0.7023, 0.0, 0.7759, 0.0, 0.7559, 0.0, 0.7525, 0.0, 0.7726, 0.0, 0.7559, 0.0, 0.7759, 0.0, 0.6957, 0.0, 0.3244, 0.0, 0.699, 0.0, 0.7726, 0.0, 0.7592, 0.0, 0.7559, 0.0, 0.7692, 0.0, 0.7592, 0.0, 0.7726, 0.0, 0.7692, 0.0, 0.7625, 0.0, 0.7592, 0.0, 0.6923, 0.0, 0.3244, 0.0, 0.6957, 0.0, 0.7659, 0.0, 0.7625, 0.0, 0.7692, 0.0, 0.6923, 0.0, 0.3278, 0.0, 0.3244, 0.0, 0.689, 0.0, 0.3278, 0.0, 0.6923, 0.0, 0.6856, 0.0, 0.3278, 0.0, 0.689, 0.0, 0.6856, 0.0, 0.3311, 0.0, 0.3278, 0.0, 0.6823, 0.0, 0.3311, 0.0, 0.6856, 0.0, 0.6789, 0.0, 0.3311, 0.0, 0.6823, 0.0, 0.6789, 0.0, 0.3344, 0.0, 0.3311, 0.0, 0.6756, 0.0, 0.3344, 0.0, 0.6789, 0.0, 0.6722, 0.0, 0.3344, 0.0, 0.6756, 0.0, 0.6689, 0.0, 0.3344, 0.0, 0.6722, 0.0, 0.6689, 0.0, 0.3378, 0.0, 0.3344, 0.0, 0.6656, 0.0, 0.3378, 0.0, 0.6689, 0.0, 0.6622, 0.0, 0.3378, 0.0, 0.6656, 0.0, 0.6622, 0.0, 0.3411, 0.0, 0.3378, 0.0, 0.6589, 0.0, 0.3411, 0.0, 0.6622, 0.0, 0.6555, 0.0, 0.3411, 0.0, 0.6589, 0.0, 0.6555, 0.0, 0.3445, 0.0, 0.3411, 0.0, 0.6522, 0.0, 0.3445, 0.0, 0.6555, 0.0, 0.6522, 0.0, 0.3478, 0.0, 0.3445, 0.0, 0.6488, 0.0, 0.3478, 0.0, 0.6522, 0.0, 0.6455, 0.0, 0.3478, 0.0, 0.6488, 0.0, 0.6455, 0.0, 0.3512, 0.0, 0.3478, 0.0, 0.6421, 0.0, 0.3512, 0.0, 0.6455, 0.0, 0.6421, 0.0, 0.3545, 0.0, 0.3512, 0.0, 0.6388, 0.0, 0.3545, 0.0, 0.6421, 0.0, 0.6388, 0.0, 0.3579, 0.0, 0.3545, 0.0, 0.6355, 0.0, 0.3579, 0.0, 0.6388, 0.0, 0.6355, 0.0, 0.3612, 0.0, 0.3579, 0.0, 0.6321, 0.0, 0.3612, 0.0, 0.6355, 0.0, 0.6321, 0.0, 0.3645, 0.0, 0.3612, 0.0, 0.6288, 0.0, 0.3645, 0.0, 0.6321, 0.0, 0.6288, 0.0, 0.3679, 0.0, 0.3645, 0.0, 0.6254, 0.0, 0.3679, 0.0, 0.6288, 0.0, 0.6254, 0.0, 0.3712, 0.0, 0.3679, 0.0, 0.6254, 0.0, 0.3746, 0.0, 0.3712, 0.0, 0.6221, 0.0, 0.3746, 0.0, 0.6254, 0.0, 0.6221, 0.0, 0.3779, 0.0, 0.3746, 0.0, 0.6187, 0.0, 0.3779, 0.0, 0.6221, 0.0, 0.6187, 0.0, 0.3813, 0.0, 0.3779, 0.0, 0.6154, 0.0, 0.3813, 0.0, 0.6187, 0.0, 0.6154, 0.0, 0.3846, 0.0, 0.3813, 0.0, 0.612, 0.0, 0.3846, 0.0, 0.6154, 0.0, 0.612, 0.0, 0.388, 0.0, 0.3846, 0.0, 0.6087, 0.0, 0.388, 0.0, 0.612, 0.0, 0.6087, 0.0, 0.3913, 0.0, 0.388, 0.0, 0.6054, 0.0, 0.3913, 0.0, 0.6087, 0.0, 0.6054, 0.0, 0.3946, 0.0, 0.3913, 0.0, 0.602, 0.0, 0.3946, 0.0, 0.6054, 0.0, 0.602, 0.0, 0.398, 0.0, 0.3946, 0.0, 0.5987, 0.0, 0.398, 0.0, 0.602, 0.0, 0.5987, 0.0, 0.4013, 0.0, 0.398, 0.0, 0.5953, 0.0, 0.4013, 0.0, 0.5987, 0.0, 0.5953, 0.0, 0.4047, 0.0, 0.4013, 0.0, 0.5953, 0.0, 0.408, 0.0, 0.4047, 0.0, 0.5953, 0.0, 0.4114, 0.0, 0.408, 0.0, 0.5953, 0.0, 0.4147, 0.0, 0.4114, 0.0, 0.592, 0.0, 0.4147, 0.0, 0.5953, 0.0, 0.592, 0.0, 0.4181, 0.0, 0.4147, 0.0, 0.592, 0.0, 0.4214, 0.0, 0.4181, 0.0, 0.592, 0.0, 0.4247, 0.0, 0.4214, 0.0, 0.592, 0.0, 0.4281, 0.0, 0.4247, 0.0, 0.5886, 0.0, 0.4281, 0.0, 0.592, 0.0, 0.5886, 0.0, 0.4314, 0.0, 0.4281, 0.0, 0.5886, 0.0, 0.4348, 0.0, 0.4314, 0.0, 0.5886, 0.0, 0.4381, 0.0, 0.4348, 0.0, 0.5853, 0.0, 0.4381, 0.0, 0.5886, 0.0, 0.5853, 0.0, 0.4415, 0.0, 0.4381, 0.0, 0.5853, 0.0, 0.4448, 0.0, 0.4415, 0.0, 0.5819, 0.0, 0.4448, 0.0, 0.5853, 0.0, 0.5819, 0.0, 0.4482, 0.0, 0.4448, 0.0, 0.5819, 0.0, 0.4515, 0.0, 0.4482, 0.0, 0.5819, 0.0, 0.4548, 0.0, 0.4515, 0.0, 0.5786, 0.0, 0.4548, 0.0, 0.5819, 0.0, 0.5786, 0.0, 0.4582, 0.0, 0.4548, 0.0, 0.5786, 0.0, 0.4615, 0.0, 0.4582, 0.0, 0.5786, 0.0, 0.4649, 0.0, 0.4615, 0.0, 0.5786, 0.0, 0.4682, 0.0, 0.4649, 0.0, 0.5786, 0.0, 0.4716, 0.0, 0.4682, 0.0, 0.5753, 0.0, 0.4716, 0.0, 0.5786, 0.0, 0.5753, 0.0, 0.4883, 0.0, 0.4716, 0.0, 0.4883, 0.0, 0.4749, 0.0, 0.4716, 0.0, 0.4883, 0.0, 0.4849, 0.0, 0.4749, 0.0, 0.4849, 0.0, 0.4783, 0.0, 0.4749, 0.0, 0.4849, 0.0, 0.4816, 0.0, 0.4783, 0.0, 0.5753, 0.0, 0.4916, 0.0, 0.4883, 0.0, 0.5753, 0.0, 0.495, 0.0, 0.4916, 0.0, 0.5753, 0.0, 0.4983, 0.0, 0.495, 0.0, 0.5753, 0.0, 0.5017, 0.0, 0.4983, 0.0, 0.5753, 0.0, 0.505, 0.0, 0.5017, 0.0, 0.5753, 0.0, 0.5084, 0.0, 0.505, 0.0, 0.5719, 0.0, 0.5084, 0.0, 0.5753, 0.0, 0.5719, 0.0, 0.5117, 0.0, 0.5084, 0.0, 0.5719, 0.0, 0.5151, 0.0, 0.5117, 0.0, 0.5719, 0.0, 0.5184, 0.0, 0.5151, 0.0, 0.5686, 0.0, 0.5184, 0.0, 0.5719, 0.0, 0.5686, 0.0, 0.5217, 0.0, 0.5184, 0.0, 0.5686, 0.0, 0.5251, 0.0, 0.5217, 0.0, 0.5652, 0.0, 0.5251, 0.0, 0.5686, 0.0, 0.5652, 0.0, 0.5284, 0.0, 0.5251, 0.0, 0.5652, 0.0, 0.5318, 0.0, 0.5284, 0.0, 0.5652, 0.0, 0.5351, 0.0, 0.5318, 0.0, 0.5652, 0.0, 0.5385, 0.0, 0.5351, 0.0, 0.5652, 0.0, 0.5418, 0.0, 0.5385, 0.0, 0.5652, 0.0, 0.5452, 0.0, 0.5418, 0.0, 0.5619, 0.0, 0.5452, 0.0, 0.5652, 0.0, 0.5619, 0.0, 0.5485, 0.0, 0.5452, 0.0, 0.5619, 0.0, 0.5518, 0.0, 0.5485, 0.0, 0.5619, 0.0, 0.5552, 0.0, 0.5518, 0.0, 0.5619, 0.0, 0.5585, 0.0, 0.5552, 0.0, 0.2375, 0.0, 0.2441, 0.0, 0.2408, 0.0, 0.2341, 0.0, 0.2441, 0.0, 0.2375, 0.0, 0.2341, 0.0, 0.2475, 0.0, 0.2441, 0.0, 0.2308, 0.0, 0.2475, 0.0, 0.2341, 0.0, 0.2308, 0.0, 0.2508, 0.0, 0.2475, 0.0, 0.2274, 0.0, 0.2508, 0.0, 0.2308, 0.0, 0.2274, 0.0, 0.2542, 0.0, 0.2508, 0.0, 0.2241, 0.0, 0.2542, 0.0, 0.2274, 0.0, 0.2241, 0.0, 0.2575, 0.0, 0.2542, 0.0, 0.2207, 0.0, 0.2575, 0.0, 0.2241, 0.0, 0.2207, 0.0, 0.2609, 0.0, 0.2575, 0.0, 0.2174, 0.0, 0.2609, 0.0, 0.2207, 0.0, 0.2174, 0.0, 0.2642, 0.0, 0.2609, 0.0, 0.214, 0.0, 0.2642, 0.0, 0.2174, 0.0, 0.214, 0.0, 0.2676, 0.0, 0.2642, 0.0, 0.2107, 0.0, 0.2676, 0.0, 0.214, 0.0, 0.2107, 0.0, 0.2709, 0.0, 0.2676, 0.0, 0.2074, 0.0, 0.2709, 0.0, 0.2107, 0.0, 0.2074, 0.0, 0.2742, 0.0, 0.2709, 0.0, 0.204, 0.0, 0.2742, 0.0, 0.2074, 0.0, 0.204, 0.0, 0.2776, 0.0, 0.2742, 0.0, 0.2007, 0.0, 0.2776, 0.0, 0.204, 0.0, 0.2007, 0.0, 0.2809, 0.0, 0.2776, 0.0, 0.1973, 0.0, 0.2809, 0.0, 0.2007, 0.0, 0.1973, 0.0, 0.2843, 0.0, 0.2809, 0.0, 0.194, 0.0, 0.2843, 0.0, 0.1973, 0.0, 0.194, 0.0, 0.2876, 0.0, 0.2843, 0.0, 0.1906, 0.0, 0.2876, 0.0, 0.194, 0.0, 0.1906, 0.0, 0.291, 0.0, 0.2876, 0.0, 0.1873, 0.0, 0.291, 0.0, 0.1906, 0.0, 0.1873, 0.0, 0.2943, 0.0, 0.291, 0.0, 0.1839, 0.0, 0.2943, 0.0, 0.1873, 0.0, 0.1839, 0.0, 0.2977, 0.0, 0.2943, 0.0, 0.1806, 0.0, 0.2977, 0.0, 0.1839, 0.0, 0.1806, 0.0, 0.301, 0.0, 0.2977, 0.0, 0.1773, 0.0, 0.301, 0.0, 0.1806, 0.0, 0.1773, 0.0, 0.3043, 0.0, 0.301, 0.0, 0.1739, 0.0, 0.3043, 0.0, 0.1773, 0.0, 0.1739, 0.0, 0.3077, 0.0, 0.3043, 0.0, 0.1739, 0.0, 0.311, 0.0, 0.3077, 0.0, 0.1706, 0.0, 0.311, 0.0, 0.1739, 0.0, 0.1706, 0.0, 0.3144, 0.0, 0.311, 0.0, 0.1672, 0.0, 0.3144, 0.0, 0.1706, 0.0, 0.1672, 0.0, 0.3177, 0.0, 0.3144, 0.0, 0.1639, 0.0, 0.3177, 0.0, 0.1672, 0.0, 0.1639, 0.0, 0.0, 0.0, 0.3177, 0.0, 0.1605, 0.0, 0.0, 0.0, 0.1639, 0.0, 0.1572, 0.0, 0.0, 0.0, 0.1605, 0.0, 0.1572, 0.0, 0.003344, 0.0, 0.0, 0.0, 0.1538, 0.0, 0.003344, 0.0, 0.1572, 0.0, 0.1538, 0.0, 0.006689, 0.0, 0.003344, 0.0, 0.1505, 0.0, 0.006689, 0.0, 0.1538, 0.0, 0.1505, 0.0, 0.01003, 0.0, 0.006689, 0.0, 0.1472, 0.0, 0.01003, 0.0, 0.1505, 0.0, 0.1472, 0.0, 0.01338, 0.0, 0.01003, 0.0, 0.1438, 0.0, 0.01338, 0.0, 0.1472, 0.0, 0.1438, 0.0, 0.01672, 0.0, 0.01338, 0.0, 0.1405, 0.0, 0.01672, 0.0, 0.1438, 0.0, 0.1405, 0.0, 0.02007, 0.0, 0.01672, 0.0, 0.1371, 0.0, 0.02007, 0.0, 0.1405, 0.0, 0.1371, 0.0, 0.02341, 0.0, 0.02007, 0.0, 0.1338, 0.0, 0.02341, 0.0, 0.1371, 0.0, 0.1338, 0.0, 0.02676, 0.0, 0.02341, 0.0, 0.1304, 0.0, 0.02676, 0.0, 0.1338, 0.0, 0.1304, 0.0, 0.0301, 0.0, 0.02676, 0.0, 0.1271, 0.0, 0.0301, 0.0, 0.1304, 0.0, 0.1271, 0.0, 0.03344, 0.0, 0.0301, 0.0, 0.1237, 0.0, 0.03344, 0.0, 0.1271, 0.0, 0.1237, 0.0, 0.03679, 0.0, 0.03344, 0.0, 0.1204, 0.0, 0.03679, 0.0, 0.1237, 0.0, 0.1204, 0.0, 0.04013, 0.0, 0.03679, 0.0, 0.1171, 0.0, 0.04013, 0.0, 0.1204, 0.0, 0.1171, 0.0, 0.04348, 0.0, 0.04013, 0.0, 0.1137, 0.0, 0.04348, 0.0, 0.1171, 0.0, 0.1137, 0.0, 0.04682, 0.0, 0.04348, 0.0, 0.1104, 0.0, 0.04682, 0.0, 0.1137, 0.0, 0.1104, 0.0, 0.05017, 0.0, 0.04682, 0.0, 0.107, 0.0, 0.05017, 0.0, 0.1104, 0.0, 0.107, 0.0, 0.05351, 0.0, 0.05017, 0.0, 0.1037, 0.0, 0.05351, 0.0, 0.107, 0.0, 0.1037, 0.0, 0.05686, 0.0, 0.05351, 0.0, 0.1003, 0.0, 0.05686, 0.0, 0.1037, 0.0, 0.1003, 0.0, 0.0602, 0.0, 0.05686, 0.0, 0.09699, 0.0, 0.0602, 0.0, 0.1003, 0.0, 0.09699, 0.0, 0.06355, 0.0, 0.0602, 0.0, 0.09365, 0.0, 0.06355, 0.0, 0.09699, 0.0, 0.09365, 0.0, 0.06689, 0.0, 0.06355, 0.0, 0.0903, 0.0, 0.06689, 0.0, 0.09365, 0.0, 0.0903, 0.0, 0.07023, 0.0, 0.06689, 0.0, 0.08696, 0.0, 0.07023, 0.0, 0.0903, 0.0, 0.08696, 0.0, 0.07358, 0.0, 0.07023, 0.0, 0.08361, 0.0, 0.07358, 0.0, 0.08696, 0.0, 0.08361, 0.0, 0.07692, 0.0, 0.07358, 0.0, 0.08027, 0.0, 0.07692, 0.0, 0.08361, 0.0, 0.9197, 0.0, 0.9231, 0.0, 0.9264, 0.0, 0.9164, 0.0, 0.9197, 0.0, 0.9264, 0.0, 0.9164, 0.0, 0.9264, 0.0, 0.9298, 0.0, 0.913, 0.0, 0.9164, 0.0, 0.9298, 0.0, 0.9097, 0.0, 0.913, 0.0, 0.9298, 0.0, 0.9097, 0.0, 0.9298, 0.0, 0.9331, 0.0, 0.9064, 0.0, 0.9097, 0.0, 0.9331, 0.0, 0.903, 0.0, 0.9064, 0.0, 0.9331, 0.0, 0.903, 0.0, 0.9331, 0.0, 0.9365, 0.0, 0.8997, 0.0, 0.903, 0.0, 0.9365, 0.0, 0.8963, 0.0, 0.8997, 0.0, 0.9365, 0.0, 0.8963, 0.0, 0.9365, 0.0, 0.9398, 0.0, 0.893, 0.0, 0.8963, 0.0, 0.9398, 0.0, 0.8896, 0.0, 0.893, 0.0, 0.9398, 0.0, 0.8896, 0.0, 0.9398, 0.0, 0.9431, 0.0, 0.8863, 0.0, 0.8896, 0.0, 0.9431, 0.0, 0.8829, 0.0, 0.8863, 0.0, 0.9431, 0.0, 0.8829, 0.0, 0.9431, 0.0, 0.9465, 0.0, 0.8796, 0.0, 0.8829, 0.0, 0.9465, 0.0, 0.8763, 0.0, 0.8796, 0.0, 0.9465, 0.0, 0.8763, 0.0, 0.9465, 0.0, 0.9498, 0.0, 0.8729, 0.0, 0.8763, 0.0, 0.9498, 0.0, 0.8729, 0.0, 0.9498, 0.0, 0.9532, 0.0, 0.8696, 0.0, 0.8729, 0.0, 0.9532, 0.0, 0.8662, 0.0, 0.8696, 0.0, 0.9532, 0.0, 0.8662, 0.0, 0.9532, 0.0, 0.9565, 0.0, 0.8629, 0.0, 0.8662, 0.0, 0.9565, 0.0, 0.8629, 0.0, 0.9565, 0.0, 0.9599, 0.0, 0.8595, 0.0, 0.8629, 0.0, 0.9599, 0.0, 0.8562, 0.0, 0.8595, 0.0, 0.9599, 0.0, 0.8562, 0.0, 0.9599, 0.0, 0.9632, 0.0, 0.8528, 0.0, 0.8562, 0.0, 0.9632, 0.0, 0.8495, 0.0, 0.8528, 0.0, 0.9632, 0.0, 0.8495, 0.0, 0.9632, 0.0, 0.9666, 0.0, 0.8462, 0.0, 0.8495, 0.0, 0.9666, 0.0, 0.8462, 0.0, 0.9666, 0.0, 0.9699, 0.0, 0.8428, 0.0, 0.8462, 0.0, 0.9699, 0.0, 0.8395, 0.0, 0.8428, 0.0, 0.9699, 0.0, 0.8361, 0.0, 0.8395, 0.0, 0.9699, 0.0, 0.8328, 0.0, 0.8361, 0.0, 0.9699, 0.0, 0.8328, 0.0, 0.9699, 0.0, 0.9732, 0.0, 0.8294, 0.0, 0.8328, 0.0, 0.9732, 0.0, 0.8261, 0.0, 0.8294, 0.0, 0.9732, 0.0, 0.8227, 0.0, 0.8261, 0.0, 0.9732, 0.0, 0.8194, 0.0, 0.8227, 0.0, 0.9732, 0.0, 0.8161, 0.0, 0.8194, 0.0, 0.9732, 0.0, 0.8127, 0.0, 0.8161, 0.0, 0.9732, 0.0, 0.8127, 0.0, 0.9732, 0.0, 0.9766, 0.0, 0.8094, 0.0, 0.8127, 0.0, 0.9766, 0.0, 0.806, 0.0, 0.8094, 0.0, 0.9766, 0.0, 0.8027, 0.0, 0.806, 0.0, 0.9766, 0.0, 0.7993, 0.0, 0.8027, 0.0, 0.9766, 0.0, 0.7993, 0.0, 0.9766, 0.0, 0.9799, 0.0, 0.7993, 0.0, 0.9799, 0.0, 0.9833, 0.0, 0.796, 0.0, 0.7993, 0.0, 0.9833, 0.0, 0.796, 0.0, 0.9833, 0.0, 0.9866, 0.0, 0.796, 0.0, 0.9866, 0.0, 0.99, 0.0, 0.7926, 0.0, 0.796, 0.0, 0.99, 0.0, 0.7926, 0.0, 0.99, 0.0, 0.9933, 0.0, 0.7893, 0.0, 0.7926, 0.0, 0.9933, 0.0, 0.7893, 0.0, 0.9933, 0.0, 0.9967, 0.0, 0.786, 0.0, 0.7893, 0.0, 0.9967, 0.0, 0.786, 0.0, 0.9967, 0.0, 1.0, 0.0, 0.7826, 0.0, 0.786, 0.0, 0.7224, 0.0, 0.7224, 0.0, 0.786, 0.0, 1.0, 0.0, 0.7224, 0.0, 1.0, 0.0, 0.7191, 0.0, 0.7191, 0.0, 1.0, 0.0, 0.3211, 0.0, 0.7826, 0.0, 0.7224, 0.0, 0.7258, 0.0, 0.7826, 0.0, 0.7258, 0.0, 0.7291, 0.0, 0.7157, 0.0, 0.7191, 0.0, 0.3211, 0.0, 0.7826, 0.0, 0.7291, 0.0, 0.7324, 0.0, 0.7124, 0.0, 0.7157, 0.0, 0.3211, 0.0, 0.7826, 0.0, 0.7324, 0.0, 0.7358, 0.0, 0.7793, 0.0, 0.7826, 0.0, 0.7358, 0.0, 0.7793, 0.0, 0.7358, 0.0, 0.7391, 0.0, 0.709, 0.0, 0.7124, 0.0, 0.3211, 0.0, 0.7793, 0.0, 0.7391, 0.0, 0.7425, 0.0, 0.7057, 0.0, 0.709, 0.0, 0.3211, 0.0, 0.7793, 0.0, 0.7425, 0.0, 0.7458, 0.0, 0.7023, 0.0, 0.7057, 0.0, 0.3211, 0.0, 0.7793, 0.0, 0.7458, 0.0, 0.7492, 0.0, 0.7759, 0.0, 0.7793, 0.0, 0.7492, 0.0, 0.7023, 0.0, 0.3211, 0.0, 0.3244, 0.0, 0.7759, 0.0, 0.7492, 0.0, 0.7525, 0.0, 0.699, 0.0, 0.7023, 0.0, 0.3244, 0.0, 0.7759, 0.0, 0.7525, 0.0, 0.7559, 0.0, 0.7726, 0.0, 0.7759, 0.0, 0.7559, 0.0, 0.6957, 0.0, 0.699, 0.0, 0.3244, 0.0, 0.7726, 0.0, 0.7559, 0.0, 0.7592, 0.0, 0.7692, 0.0, 0.7726, 0.0, 0.7592, 0.0, 0.7692, 0.0, 0.7592, 0.0, 0.7625, 0.0, 0.6923, 0.0, 0.6957, 0.0, 0.3244, 0.0, 0.7659, 0.0, 0.7692, 0.0, 0.7625, 0.0, 0.6923, 0.0, 0.3244, 0.0, 0.3278, 0.0, 0.689, 0.0, 0.6923, 0.0, 0.3278, 0.0, 0.6856, 0.0, 0.689, 0.0, 0.3278, 0.0, 0.6856, 0.0, 0.3278, 0.0, 0.3311, 0.0, 0.6823, 0.0, 0.6856, 0.0, 0.3311, 0.0, 0.6789, 0.0, 0.6823, 0.0, 0.3311, 0.0, 0.6789, 0.0, 0.3311, 0.0, 0.3344, 0.0, 0.6756, 0.0, 0.6789, 0.0, 0.3344, 0.0, 0.6722, 0.0, 0.6756, 0.0, 0.3344, 0.0, 0.6689, 0.0, 0.6722, 0.0, 0.3344, 0.0, 0.6689, 0.0, 0.3344, 0.0, 0.3378, 0.0, 0.6656, 0.0, 0.6689, 0.0, 0.3378, 0.0, 0.6622, 0.0, 0.6656, 0.0, 0.3378, 0.0, 0.6622, 0.0, 0.3378, 0.0, 0.3411, 0.0, 0.6589, 0.0, 0.6622, 0.0, 0.3411, 0.0, 0.6555, 0.0, 0.6589, 0.0, 0.3411, 0.0, 0.6555, 0.0, 0.3411, 0.0, 0.3445, 0.0, 0.6522, 0.0, 0.6555, 0.0, 0.3445, 0.0, 0.6522, 0.0, 0.3445, 0.0, 0.3478, 0.0, 0.6488, 0.0, 0.6522, 0.0, 0.3478, 0.0, 0.6455, 0.0, 0.6488, 0.0, 0.3478, 0.0, 0.6455, 0.0, 0.3478, 0.0, 0.3512, 0.0, 0.6421, 0.0, 0.6455, 0.0, 0.3512, 0.0, 0.6421, 0.0, 0.3512, 0.0, 0.3545, 0.0, 0.6388, 0.0, 0.6421, 0.0, 0.3545, 0.0, 0.6388, 0.0, 0.3545, 0.0, 0.3579, 0.0, 0.6355, 0.0, 0.6388, 0.0, 0.3579, 0.0, 0.6355, 0.0, 0.3579, 0.0, 0.3612, 0.0, 0.6321, 0.0, 0.6355, 0.0, 0.3612, 0.0, 0.6321, 0.0, 0.3612, 0.0, 0.3645, 0.0, 0.6288, 0.0, 0.6321, 0.0, 0.3645, 0.0, 0.6288, 0.0, 0.3645, 0.0, 0.3679, 0.0, 0.6254, 0.0, 0.6288, 0.0, 0.3679, 0.0, 0.6254, 0.0, 0.3679, 0.0, 0.3712, 0.0, 0.6254, 0.0, 0.3712, 0.0, 0.3746, 0.0, 0.6221, 0.0, 0.6254, 0.0, 0.3746, 0.0, 0.6221, 0.0, 0.3746, 0.0, 0.3779, 0.0, 0.6187, 0.0, 0.6221, 0.0, 0.3779, 0.0, 0.6187, 0.0, 0.3779, 0.0, 0.3813, 0.0, 0.6154, 0.0, 0.6187, 0.0, 0.3813, 0.0, 0.6154, 0.0, 0.3813, 0.0, 0.3846, 0.0, 0.612, 0.0, 0.6154, 0.0, 0.3846, 0.0, 0.612, 0.0, 0.3846, 0.0, 0.388, 0.0, 0.6087, 0.0, 0.612, 0.0, 0.388, 0.0, 0.6087, 0.0, 0.388, 0.0, 0.3913, 0.0, 0.6054, 0.0, 0.6087, 0.0, 0.3913, 0.0, 0.6054, 0.0, 0.3913, 0.0, 0.3946, 0.0, 0.602, 0.0, 0.6054, 0.0, 0.3946, 0.0, 0.602, 0.0, 0.3946, 0.0, 0.398, 0.0, 0.5987, 0.0, 0.602, 0.0, 0.398, 0.0, 0.5987, 0.0, 0.398, 0.0, 0.4013, 0.0, 0.5953, 0.0, 0.5987, 0.0, 0.4013, 0.0, 0.5953, 0.0, 0.4013, 0.0, 0.4047, 0.0, 0.5953, 0.0, 0.4047, 0.0, 0.408, 0.0, 0.5953, 0.0, 0.408, 0.0, 0.4114, 0.0, 0.5953, 0.0, 0.4114, 0.0, 0.4147, 0.0, 0.592, 0.0, 0.5953, 0.0, 0.4147, 0.0, 0.592, 0.0, 0.4147, 0.0, 0.4181, 0.0, 0.592, 0.0, 0.4181, 0.0, 0.4214, 0.0, 0.592, 0.0, 0.4214, 0.0, 0.4247, 0.0, 0.592, 0.0, 0.4247, 0.0, 0.4281, 0.0, 0.5886, 0.0, 0.592, 0.0, 0.4281, 0.0, 0.5886, 0.0, 0.4281, 0.0, 0.4314, 0.0, 0.5886, 0.0, 0.4314, 0.0, 0.4348, 0.0, 0.5886, 0.0, 0.4348, 0.0, 0.4381, 0.0, 0.5853, 0.0, 0.5886, 0.0, 0.4381, 0.0, 0.5853, 0.0, 0.4381, 0.0, 0.4415, 0.0, 0.5853, 0.0, 0.4415, 0.0, 0.4448, 0.0, 0.5819, 0.0, 0.5853, 0.0, 0.4448, 0.0, 0.5819, 0.0, 0.4448, 0.0, 0.4482, 0.0, 0.5819, 0.0, 0.4482, 0.0, 0.4515, 0.0, 0.5819, 0.0, 0.4515, 0.0, 0.4548, 0.0, 0.5786, 0.0, 0.5819, 0.0, 0.4548, 0.0, 0.5786, 0.0, 0.4548, 0.0, 0.4582, 0.0, 0.5786, 0.0, 0.4582, 0.0, 0.4615, 0.0, 0.5786, 0.0, 0.4615, 0.0, 0.4649, 0.0, 0.5786, 0.0, 0.4649, 0.0, 0.4682, 0.0, 0.5786, 0.0, 0.4682, 0.0, 0.4716, 0.0, 0.5753, 0.0, 0.5786, 0.0, 0.4716, 0.0, 0.5753, 0.0, 0.4716, 0.0, 0.4883, 0.0, 0.4883, 0.0, 0.4716, 0.0, 0.4749, 0.0, 0.4883, 0.0, 0.4749, 0.0, 0.4849, 0.0, 0.4849, 0.0, 0.4749, 0.0, 0.4783, 0.0, 0.4849, 0.0, 0.4783, 0.0, 0.4816, 0.0, 0.5753, 0.0, 0.4883, 0.0, 0.4916, 0.0, 0.5753, 0.0, 0.4916, 0.0, 0.495, 0.0, 0.5753, 0.0, 0.495, 0.0, 0.4983, 0.0, 0.5753, 0.0, 0.4983, 0.0, 0.5017, 0.0, 0.5753, 0.0, 0.5017, 0.0, 0.505, 0.0, 0.5753, 0.0, 0.505, 0.0, 0.5084, 0.0, 0.5719, 0.0, 0.5753, 0.0, 0.5084, 0.0, 0.5719, 0.0, 0.5084, 0.0, 0.5117, 0.0, 0.5719, 0.0, 0.5117, 0.0, 0.5151, 0.0, 0.5719, 0.0, 0.5151, 0.0, 0.5184, 0.0, 0.5686, 0.0, 0.5719, 0.0, 0.5184, 0.0, 0.5686, 0.0, 0.5184, 0.0, 0.5217, 0.0, 0.5686, 0.0, 0.5217, 0.0, 0.5251, 0.0, 0.5652, 0.0, 0.5686, 0.0, 0.5251, 0.0, 0.5652, 0.0, 0.5251, 0.0, 0.5284, 0.0, 0.5652, 0.0, 0.5284, 0.0, 0.5318, 0.0, 0.5652, 0.0, 0.5318, 0.0, 0.5351, 0.0, 0.5652, 0.0, 0.5351, 0.0, 0.5385, 0.0, 0.5652, 0.0, 0.5385, 0.0, 0.5418, 0.0, 0.5652, 0.0, 0.5418, 0.0, 0.5452, 0.0, 0.5619, 0.0, 0.5652, 0.0, 0.5452, 0.0, 0.5619, 0.0, 0.5452, 0.0, 0.5485, 0.0, 0.5619, 0.0, 0.5485, 0.0, 0.5518, 0.0, 0.5619, 0.0, 0.5518, 0.0, 0.5552, 0.0, 0.5619, 0.0, 0.5552, 0.0, 0.5585, 0.0, 0.2375, 0.0, 0.2408, 0.0, 0.2441, 0.0, 0.2341, 0.0, 0.2375, 0.0, 0.2441, 0.0, 0.2341, 0.0, 0.2441, 0.0, 0.2475, 0.0, 0.2308, 0.0, 0.2341, 0.0, 0.2475, 0.0, 0.2308, 0.0, 0.2475, 0.0, 0.2508, 0.0, 0.2274, 0.0, 0.2308, 0.0, 0.2508, 0.0, 0.2274, 0.0, 0.2508, 0.0, 0.2542, 0.0, 0.2241, 0.0, 0.2274, 0.0, 0.2542, 0.0, 0.2241, 0.0, 0.2542, 0.0, 0.2575, 0.0, 0.2207, 0.0, 0.2241, 0.0, 0.2575, 0.0, 0.2207, 0.0, 0.2575, 0.0, 0.2609, 0.0, 0.2174, 0.0, 0.2207, 0.0, 0.2609, 0.0, 0.2174, 0.0, 0.2609, 0.0, 0.2642, 0.0, 0.214, 0.0, 0.2174, 0.0, 0.2642, 0.0, 0.214, 0.0, 0.2642, 0.0, 0.2676, 0.0, 0.2107, 0.0, 0.214, 0.0, 0.2676, 0.0, 0.2107, 0.0, 0.2676, 0.0, 0.2709, 0.0, 0.2074, 0.0, 0.2107, 0.0, 0.2709, 0.0, 0.2074, 0.0, 0.2709, 0.0, 0.2742, 0.0, 0.204, 0.0, 0.2074, 0.0, 0.2742, 0.0, 0.204, 0.0, 0.2742, 0.0, 0.2776, 0.0, 0.2007, 0.0, 0.204, 0.0, 0.2776, 0.0, 0.2007, 0.0, 0.2776, 0.0, 0.2809, 0.0, 0.1973, 0.0, 0.2007, 0.0, 0.2809, 0.0, 0.1973, 0.0, 0.2809, 0.0, 0.2843, 0.0, 0.194, 0.0, 0.1973, 0.0, 0.2843, 0.0, 0.194, 0.0, 0.2843, 0.0, 0.2876, 0.0, 0.1906, 0.0, 0.194, 0.0, 0.2876, 0.0, 0.1906, 0.0, 0.2876, 0.0, 0.291, 0.0, 0.1873, 0.0, 0.1906, 0.0, 0.291, 0.0, 0.1873, 0.0, 0.291, 0.0, 0.2943, 0.0, 0.1839, 0.0, 0.1873, 0.0, 0.2943, 0.0, 0.1839, 0.0, 0.2943, 0.0, 0.2977, 0.0, 0.1806, 0.0, 0.1839, 0.0, 0.2977, 0.0, 0.1806, 0.0, 0.2977, 0.0, 0.301, 0.0, 0.1773, 0.0, 0.1806, 0.0, 0.301, 0.0, 0.1773, 0.0, 0.301, 0.0, 0.3043, 0.0, 0.1739, 0.0, 0.1773, 0.0, 0.3043, 0.0, 0.1739, 0.0, 0.3043, 0.0, 0.3077, 0.0, 0.1739, 0.0, 0.3077, 0.0, 0.311, 0.0, 0.1706, 0.0, 0.1739, 0.0, 0.311, 0.0, 0.1706, 0.0, 0.311, 0.0, 0.3144, 0.0, 0.1672, 0.0, 0.1706, 0.0, 0.3144, 0.0, 0.1672, 0.0, 0.3144, 0.0, 0.3177, 0.0, 0.1639, 0.0, 0.1672, 0.0, 0.3177, 0.0, 0.1639, 0.0, 0.3177, 0.0, 0.0, 0.0, 0.1605, 0.0, 0.1639, 0.0, 0.0, 0.0, 0.1572, 0.0, 0.1605, 0.0, 0.0, 0.0, 0.1572, 0.0, 0.0, 0.0, 0.003344, 0.0, 0.1538, 0.0, 0.1572, 0.0, 0.003344, 0.0, 0.1538, 0.0, 0.003344, 0.0, 0.006689, 0.0, 0.1505, 0.0, 0.1538, 0.0, 0.006689, 0.0, 0.1505, 0.0, 0.006689, 0.0, 0.01003, 0.0, 0.1472, 0.0, 0.1505, 0.0, 0.01003, 0.0, 0.1472, 0.0, 0.01003, 0.0, 0.01338, 0.0, 0.1438, 0.0, 0.1472, 0.0, 0.01338, 0.0, 0.1438, 0.0, 0.01338, 0.0, 0.01672, 0.0, 0.1405, 0.0, 0.1438, 0.0, 0.01672, 0.0, 0.1405, 0.0, 0.01672, 0.0, 0.02007, 0.0, 0.1371, 0.0, 0.1405, 0.0, 0.02007, 0.0, 0.1371, 0.0, 0.02007, 0.0, 0.02341, 0.0, 0.1338, 0.0, 0.1371, 0.0, 0.02341, 0.0, 0.1338, 0.0, 0.02341, 0.0, 0.02676, 0.0, 0.1304, 0.0, 0.1338, 0.0, 0.02676, 0.0, 0.1304, 0.0, 0.02676, 0.0, 0.0301, 0.0, 0.1271, 0.0, 0.1304, 0.0, 0.0301, 0.0, 0.1271, 0.0, 0.0301, 0.0, 0.03344, 0.0, 0.1237, 0.0, 0.1271, 0.0, 0.03344, 0.0, 0.1237, 0.0, 0.03344, 0.0, 0.03679, 0.0, 0.1204, 0.0, 0.1237, 0.0, 0.03679, 0.0, 0.1204, 0.0, 0.03679, 0.0, 0.04013, 0.0, 0.1171, 0.0, 0.1204, 0.0, 0.04013, 0.0, 0.1171, 0.0, 0.04013, 0.0, 0.04348, 0.0, 0.1137, 0.0, 0.1171, 0.0, 0.04348, 0.0, 0.1137, 0.0, 0.04348, 0.0, 0.04682, 0.0, 0.1104, 0.0, 0.1137, 0.0, 0.04682, 0.0, 0.1104, 0.0, 0.04682, 0.0, 0.05017, 0.0, 0.107, 0.0, 0.1104, 0.0, 0.05017, 0.0, 0.107, 0.0, 0.05017, 0.0, 0.05351, 0.0, 0.1037, 0.0, 0.107, 0.0, 0.05351, 0.0, 0.1037, 0.0, 0.05351, 0.0, 0.05686, 0.0, 0.1003, 0.0, 0.1037, 0.0, 0.05686, 0.0, 0.1003, 0.0, 0.05686, 0.0, 0.0602, 0.0, 0.09699, 0.0, 0.1003, 0.0, 0.0602, 0.0, 0.09699, 0.0, 0.0602, 0.0, 0.06355, 0.0, 0.09365, 0.0, 0.09699, 0.0, 0.06355, 0.0, 0.09365, 0.0, 0.06355, 0.0, 0.06689, 0.0, 0.0903, 0.0, 0.09365, 0.0, 0.06689, 0.0, 0.0903, 0.0, 0.06689, 0.0, 0.07023, 0.0, 0.08696, 0.0, 0.0903, 0.0, 0.07023, 0.0, 0.08696, 0.0, 0.07023, 0.0, 0.07358, 0.0, 0.08361, 0.0, 0.08696, 0.0, 0.07358, 0.0, 0.08361, 0.0, 0.07358, 0.0, 0.07692, 0.0, 0.08027, 0.0, 0.08361, 0.0, 0.07692, 0.0, 0.9197, 0.0, 0.9231, 0.0, 0.9231, 0.0, 0.9197, 0.0, 0.9231, 0.0, 0.9264, 0.0, 0.9264, 0.0, 0.9231, 0.0, 0.9164, 0.0, 0.9197, 0.0, 0.9197, 0.0, 0.9164, 0.0, 0.9264, 0.0, 0.9298, 0.0, 0.9298, 0.0, 0.9264, 0.0, 0.913, 0.0, 0.9164, 0.0, 0.9164, 0.0, 0.913, 0.0, 0.9097, 0.0, 0.913, 0.0, 0.913, 0.0, 0.9097, 0.0, 0.9298, 0.0, 0.9331, 0.0, 0.9331, 0.0, 0.9298, 0.0, 0.9064, 0.0, 0.9097, 0.0, 0.9097, 0.0, 0.9064, 0.0, 0.903, 0.0, 0.9064, 0.0, 0.9064, 0.0, 0.903, 0.0, 0.9331, 0.0, 0.9365, 0.0, 0.9365, 0.0, 0.9331, 0.0, 0.8997, 0.0, 0.903, 0.0, 0.903, 0.0, 0.8997, 0.0, 0.8963, 0.0, 0.8997, 0.0, 0.8997, 0.0, 0.8963, 0.0, 0.9365, 0.0, 0.9398, 0.0, 0.9398, 0.0, 0.9365, 0.0, 0.893, 0.0, 0.8963, 0.0, 0.8963, 0.0, 0.893, 0.0, 0.8896, 0.0, 0.893, 0.0, 0.893, 0.0, 0.8896, 0.0, 0.9398, 0.0, 0.9431, 0.0, 0.9431, 0.0, 0.9398, 0.0, 0.8863, 0.0, 0.8896, 0.0, 0.8896, 0.0, 0.8863, 0.0, 0.8829, 0.0, 0.8863, 0.0, 0.8863, 0.0, 0.8829, 0.0, 0.9431, 0.0, 0.9465, 0.0, 0.9465, 0.0, 0.9431, 0.0, 0.8796, 0.0, 0.8829, 0.0, 0.8829, 0.0, 0.8796, 0.0, 0.8763, 0.0, 0.8796, 0.0, 0.8796, 0.0, 0.8763, 0.0, 0.9465, 0.0, 0.9498, 0.0, 0.9498, 0.0, 0.9465, 0.0, 0.8729, 0.0, 0.8763, 0.0, 0.8763, 0.0, 0.8729, 0.0, 0.9498, 0.0, 0.9532, 0.0, 0.9532, 0.0, 0.9498, 0.0, 0.8696, 0.0, 0.8729, 0.0, 0.8729, 0.0, 0.8696, 0.0, 0.8662, 0.0, 0.8696, 0.0, 0.8696, 0.0, 0.8662, 0.0, 0.9532, 0.0, 0.9565, 0.0, 0.9565, 0.0, 0.9532, 0.0, 0.8629, 0.0, 0.8662, 0.0, 0.8662, 0.0, 0.8629, 0.0, 0.9565, 0.0, 0.9599, 0.0, 0.9599, 0.0, 0.9565, 0.0, 0.8595, 0.0, 0.8629, 0.0, 0.8629, 0.0, 0.8595, 0.0, 0.8562, 0.0, 0.8595, 0.0, 0.8595, 0.0, 0.8562, 0.0, 0.9599, 0.0, 0.9632, 0.0, 0.9632, 0.0, 0.9599, 0.0, 0.8528, 0.0, 0.8562, 0.0, 0.8562, 0.0, 0.8528, 0.0, 0.8495, 0.0, 0.8528, 0.0, 0.8528, 0.0, 0.8495, 0.0, 0.9632, 0.0, 0.9666, 0.0, 0.9666, 0.0, 0.9632, 0.0, 0.8462, 0.0, 0.8495, 0.0, 0.8495, 0.0, 0.8462, 0.0, 0.9666, 0.0, 0.9699, 0.0, 0.9699, 0.0, 0.9666, 0.0, 0.8428, 0.0, 0.8462, 0.0, 0.8462, 0.0, 0.8428, 0.0, 0.8395, 0.0, 0.8428, 0.0, 0.8428, 0.0, 0.8395, 0.0, 0.8361, 0.0, 0.8395, 0.0, 0.8395, 0.0, 0.8361, 0.0, 0.8328, 0.0, 0.8361, 0.0, 0.8361, 0.0, 0.8328, 0.0, 0.9699, 0.0, 0.9732, 0.0, 0.9732, 0.0, 0.9699, 0.0, 0.8294, 0.0, 0.8328, 0.0, 0.8328, 0.0, 0.8294, 0.0, 0.8261, 0.0, 0.8294, 0.0, 0.8294, 0.0, 0.8261, 0.0, 0.8227, 0.0, 0.8261, 0.0, 0.8261, 0.0, 0.8227, 0.0, 0.8194, 0.0, 0.8227, 0.0, 0.8227, 0.0, 0.8194, 0.0, 0.8161, 0.0, 0.8194, 0.0, 0.8194, 0.0, 0.8161, 0.0, 0.8127, 0.0, 0.8161, 0.0, 0.8161, 0.0, 0.8127, 0.0, 0.9732, 0.0, 0.9766, 0.0, 0.9766, 0.0, 0.9732, 0.0, 0.8094, 0.0, 0.8127, 0.0, 0.8127, 0.0, 0.8094, 0.0, 0.806, 0.0, 0.8094, 0.0, 0.8094, 0.0, 0.806, 0.0, 0.8027, 0.0, 0.806, 0.0, 0.806, 0.0, 0.8027, 0.0, 0.7993, 0.0, 0.8027, 0.0, 0.8027, 0.0, 0.7993, 0.0, 0.9766, 0.0, 0.9799, 0.0, 0.9799, 0.0, 0.9766, 0.0, 0.9799, 0.0, 0.9833, 0.0, 0.9833, 0.0, 0.9799, 0.0, 0.796, 0.0, 0.7993, 0.0, 0.7993, 0.0, 0.796, 0.0, 0.9833, 0.0, 0.9866, 0.0, 0.9866, 0.0, 0.9833, 0.0, 0.9866, 0.0, 0.99, 0.0, 0.99, 0.0, 0.9866, 0.0, 0.7926, 0.0, 0.796, 0.0, 0.796, 0.0, 0.7926, 0.0, 0.99, 0.0, 0.9933, 0.0, 0.9933, 0.0, 0.99, 0.0, 0.7893, 0.0, 0.7926, 0.0, 0.7926, 0.0, 0.7893, 0.0, 0.9933, 0.0, 0.9967, 0.0, 0.9967, 0.0, 0.9933, 0.0, 0.786, 0.0, 0.7893, 0.0, 0.7893, 0.0, 0.786, 0.0, 0.9967, 0.0, 1.0, 0.0, 1.0, 0.0, 0.9967, 0.0, 0.7826, 0.0, 0.786, 0.0, 0.786, 0.0, 0.7826, 0.0, 0.7191, 0.0, 0.7224, 0.0, 0.7224, 0.0, 0.7191, 0.0, 1.0, 0.0, 0.3211, 0.0, 0.3211, 0.0, 1.0, 0.0, 0.7224, 0.0, 0.7258, 0.0, 0.7258, 0.0, 0.7224, 0.0, 0.7258, 0.0, 0.7291, 0.0, 0.7291, 0.0, 0.7258, 0.0, 0.7157, 0.0, 0.7191, 0.0, 0.7191, 0.0, 0.7157, 0.0, 0.7291, 0.0, 0.7324, 0.0, 0.7324, 0.0, 0.7291, 0.0, 0.7124, 0.0, 0.7157, 0.0, 0.7157, 0.0, 0.7124, 0.0, 0.7324, 0.0, 0.7358, 0.0, 0.7358, 0.0, 0.7324, 0.0, 0.7793, 0.0, 0.7826, 0.0, 0.7826, 0.0, 0.7793, 0.0, 0.7358, 0.0, 0.7391, 0.0, 0.7391, 0.0, 0.7358, 0.0, 0.709, 0.0, 0.7124, 0.0, 0.7124, 0.0, 0.709, 0.0, 0.7391, 0.0, 0.7425, 0.0, 0.7425, 0.0, 0.7391, 0.0, 0.7057, 0.0, 0.709, 0.0, 0.709, 0.0, 0.7057, 0.0, 0.7425, 0.0, 0.7458, 0.0, 0.7458, 0.0, 0.7425, 0.0, 0.7023, 0.0, 0.7057, 0.0, 0.7057, 0.0, 0.7023, 0.0, 0.7458, 0.0, 0.7492, 0.0, 0.7492, 0.0, 0.7458, 0.0, 0.7759, 0.0, 0.7793, 0.0, 0.7793, 0.0, 0.7759, 0.0, 0.3211, 0.0, 0.3244, 0.0, 0.3244, 0.0, 0.3211, 0.0, 0.7492, 0.0, 0.7525, 0.0, 0.7525, 0.0, 0.7492, 0.0, 0.699, 0.0, 0.7023, 0.0, 0.7023, 0.0, 0.699, 0.0, 0.7525, 0.0, 0.7559, 0.0, 0.7559, 0.0, 0.7525, 0.0, 0.7726, 0.0, 0.7759, 0.0, 0.7759, 0.0, 0.7726, 0.0, 0.6957, 0.0, 0.699, 0.0, 0.699, 0.0, 0.6957, 0.0, 0.7559, 0.0, 0.7592, 0.0, 0.7592, 0.0, 0.7559, 0.0, 0.7692, 0.0, 0.7726, 0.0, 0.7726, 0.0, 0.7692, 0.0, 0.7592, 0.0, 0.7625, 0.0, 0.7625, 0.0, 0.7592, 0.0, 0.6923, 0.0, 0.6957, 0.0, 0.6957, 0.0, 0.6923, 0.0, 0.7659, 0.0, 0.7692, 0.0, 0.7692, 0.0, 0.7659, 0.0, 0.7625, 0.0, 0.7659, 0.0, 0.7659, 0.0, 0.7625, 0.0, 0.3244, 0.0, 0.3278, 0.0, 0.3278, 0.0, 0.3244, 0.0, 0.689, 0.0, 0.6923, 0.0, 0.6923, 0.0, 0.689, 0.0, 0.6856, 0.0, 0.689, 0.0, 0.689, 0.0, 0.6856, 0.0, 0.3278, 0.0, 0.3311, 0.0, 0.3311, 0.0, 0.3278, 0.0, 0.6823, 0.0, 0.6856, 0.0, 0.6856, 0.0, 0.6823, 0.0, 0.6789, 0.0, 0.6823, 0.0, 0.6823, 0.0, 0.6789, 0.0, 0.3311, 0.0, 0.3344, 0.0, 0.3344, 0.0, 0.3311, 0.0, 0.6756, 0.0, 0.6789, 0.0, 0.6789, 0.0, 0.6756, 0.0, 0.6722, 0.0, 0.6756, 0.0, 0.6756, 0.0, 0.6722, 0.0, 0.6689, 0.0, 0.6722, 0.0, 0.6722, 0.0, 0.6689, 0.0, 0.3344, 0.0, 0.3378, 0.0, 0.3378, 0.0, 0.3344, 0.0, 0.6656, 0.0, 0.6689, 0.0, 0.6689, 0.0, 0.6656, 0.0, 0.6622, 0.0, 0.6656, 0.0, 0.6656, 0.0, 0.6622, 0.0, 0.3378, 0.0, 0.3411, 0.0, 0.3411, 0.0, 0.3378, 0.0, 0.6589, 0.0, 0.6622, 0.0, 0.6622, 0.0, 0.6589, 0.0, 0.6555, 0.0, 0.6589, 0.0, 0.6589, 0.0, 0.6555, 0.0, 0.3411, 0.0, 0.3445, 0.0, 0.3445, 0.0, 0.3411, 0.0, 0.6522, 0.0, 0.6555, 0.0, 0.6555, 0.0, 0.6522, 0.0, 0.3445, 0.0, 0.3478, 0.0, 0.3478, 0.0, 0.3445, 0.0, 0.6488, 0.0, 0.6522, 0.0, 0.6522, 0.0, 0.6488, 0.0, 0.6455, 0.0, 0.6488, 0.0, 0.6488, 0.0, 0.6455, 0.0, 0.3478, 0.0, 0.3512, 0.0, 0.3512, 0.0, 0.3478, 0.0, 0.6421, 0.0, 0.6455, 0.0, 0.6455, 0.0, 0.6421, 0.0, 0.3512, 0.0, 0.3545, 0.0, 0.3545, 0.0, 0.3512, 0.0, 0.6388, 0.0, 0.6421, 0.0, 0.6421, 0.0, 0.6388, 0.0, 0.3545, 0.0, 0.3579, 0.0, 0.3579, 0.0, 0.3545, 0.0, 0.6355, 0.0, 0.6388, 0.0, 0.6388, 0.0, 0.6355, 0.0, 0.3579, 0.0, 0.3612, 0.0, 0.3612, 0.0, 0.3579, 0.0, 0.6321, 0.0, 0.6355, 0.0, 0.6355, 0.0, 0.6321, 0.0, 0.3612, 0.0, 0.3645, 0.0, 0.3645, 0.0, 0.3612, 0.0, 0.6288, 0.0, 0.6321, 0.0, 0.6321, 0.0, 0.6288, 0.0, 0.3645, 0.0, 0.3679, 0.0, 0.3679, 0.0, 0.3645, 0.0, 0.6254, 0.0, 0.6288, 0.0, 0.6288, 0.0, 0.6254, 0.0, 0.3679, 0.0, 0.3712, 0.0, 0.3712, 0.0, 0.3679, 0.0, 0.3712, 0.0, 0.3746, 0.0, 0.3746, 0.0, 0.3712, 0.0, 0.6221, 0.0, 0.6254, 0.0, 0.6254, 0.0, 0.6221, 0.0, 0.3746, 0.0, 0.3779, 0.0, 0.3779, 0.0, 0.3746, 0.0, 0.6187, 0.0, 0.6221, 0.0, 0.6221, 0.0, 0.6187, 0.0, 0.3779, 0.0, 0.3813, 0.0, 0.3813, 0.0, 0.3779, 0.0, 0.6154, 0.0, 0.6187, 0.0, 0.6187, 0.0, 0.6154, 0.0, 0.3813, 0.0, 0.3846, 0.0, 0.3846, 0.0, 0.3813, 0.0, 0.612, 0.0, 0.6154, 0.0, 0.6154, 0.0, 0.612, 0.0, 0.3846, 0.0, 0.388, 0.0, 0.388, 0.0, 0.3846, 0.0, 0.6087, 0.0, 0.612, 0.0, 0.612, 0.0, 0.6087, 0.0, 0.388, 0.0, 0.3913, 0.0, 0.3913, 0.0, 0.388, 0.0, 0.6054, 0.0, 0.6087, 0.0, 0.6087, 0.0, 0.6054, 0.0, 0.3913, 0.0, 0.3946, 0.0, 0.3946, 0.0, 0.3913, 0.0, 0.602, 0.0, 0.6054, 0.0, 0.6054, 0.0, 0.602, 0.0, 0.3946, 0.0, 0.398, 0.0, 0.398, 0.0, 0.3946, 0.0, 0.5987, 0.0, 0.602, 0.0, 0.602, 0.0, 0.5987, 0.0, 0.398, 0.0, 0.4013, 0.0, 0.4013, 0.0, 0.398, 0.0, 0.5953, 0.0, 0.5987, 0.0, 0.5987, 0.0, 0.5953, 0.0, 0.4013, 0.0, 0.4047, 0.0, 0.4047, 0.0, 0.4013, 0.0, 0.4047, 0.0, 0.408, 0.0, 0.408, 0.0, 0.4047, 0.0, 0.408, 0.0, 0.4114, 0.0, 0.4114, 0.0, 0.408, 0.0, 0.4114, 0.0, 0.4147, 0.0, 0.4147, 0.0, 0.4114, 0.0, 0.592, 0.0, 0.5953, 0.0, 0.5953, 0.0, 0.592, 0.0, 0.4147, 0.0, 0.4181, 0.0, 0.4181, 0.0, 0.4147, 0.0, 0.4181, 0.0, 0.4214, 0.0, 0.4214, 0.0, 0.4181, 0.0, 0.4214, 0.0, 0.4247, 0.0, 0.4247, 0.0, 0.4214, 0.0, 0.4247, 0.0, 0.4281, 0.0, 0.4281, 0.0, 0.4247, 0.0, 0.5886, 0.0, 0.592, 0.0, 0.592, 0.0, 0.5886, 0.0, 0.4281, 0.0, 0.4314, 0.0, 0.4314, 0.0, 0.4281, 0.0, 0.4314, 0.0, 0.4348, 0.0, 0.4348, 0.0, 0.4314, 0.0, 0.4348, 0.0, 0.4381, 0.0, 0.4381, 0.0, 0.4348, 0.0, 0.5853, 0.0, 0.5886, 0.0, 0.5886, 0.0, 0.5853, 0.0, 0.4381, 0.0, 0.4415, 0.0, 0.4415, 0.0, 0.4381, 0.0, 0.4415, 0.0, 0.4448, 0.0, 0.4448, 0.0, 0.4415, 0.0, 0.5819, 0.0, 0.5853, 0.0, 0.5853, 0.0, 0.5819, 0.0, 0.4448, 0.0, 0.4482, 0.0, 0.4482, 0.0, 0.4448, 0.0, 0.4482, 0.0, 0.4515, 0.0, 0.4515, 0.0, 0.4482, 0.0, 0.4515, 0.0, 0.4548, 0.0, 0.4548, 0.0, 0.4515, 0.0, 0.5786, 0.0, 0.5819, 0.0, 0.5819, 0.0, 0.5786, 0.0, 0.4548, 0.0, 0.4582, 0.0, 0.4582, 0.0, 0.4548, 0.0, 0.4582, 0.0, 0.4615, 0.0, 0.4615, 0.0, 0.4582, 0.0, 0.4615, 0.0, 0.4649, 0.0, 0.4649, 0.0, 0.4615, 0.0, 0.4649, 0.0, 0.4682, 0.0, 0.4682, 0.0, 0.4649, 0.0, 0.4682, 0.0, 0.4716, 0.0, 0.4716, 0.0, 0.4682, 0.0, 0.5753, 0.0, 0.5786, 0.0, 0.5786, 0.0, 0.5753, 0.0, 0.4716, 0.0, 0.4749, 0.0, 0.4749, 0.0, 0.4716, 0.0, 0.4849, 0.0, 0.4883, 0.0, 0.4883, 0.0, 0.4849, 0.0, 0.4749, 0.0, 0.4783, 0.0, 0.4783, 0.0, 0.4749, 0.0, 0.4816, 0.0, 0.4849, 0.0, 0.4849, 0.0, 0.4816, 0.0, 0.4783, 0.0, 0.4816, 0.0, 0.4816, 0.0, 0.4783, 0.0, 0.4883, 0.0, 0.4916, 0.0, 0.4916, 0.0, 0.4883, 0.0, 0.4916, 0.0, 0.495, 0.0, 0.495, 0.0, 0.4916, 0.0, 0.495, 0.0, 0.4983, 0.0, 0.4983, 0.0, 0.495, 0.0, 0.4983, 0.0, 0.5017, 0.0, 0.5017, 0.0, 0.4983, 0.0, 0.5017, 0.0, 0.505, 0.0, 0.505, 0.0, 0.5017, 0.0, 0.505, 0.0, 0.5084, 0.0, 0.5084, 0.0, 0.505, 0.0, 0.5719, 0.0, 0.5753, 0.0, 0.5753, 0.0, 0.5719, 0.0, 0.5084, 0.0, 0.5117, 0.0, 0.5117, 0.0, 0.5084, 0.0, 0.5117, 0.0, 0.5151, 0.0, 0.5151, 0.0, 0.5117, 0.0, 0.5151, 0.0, 0.5184, 0.0, 0.5184, 0.0, 0.5151, 0.0, 0.5686, 0.0, 0.5719, 0.0, 0.5719, 0.0, 0.5686, 0.0, 0.5184, 0.0, 0.5217, 0.0, 0.5217, 0.0, 0.5184, 0.0, 0.5217, 0.0, 0.5251, 0.0, 0.5251, 0.0, 0.5217, 0.0, 0.5652, 0.0, 0.5686, 0.0, 0.5686, 0.0, 0.5652, 0.0, 0.5251, 0.0, 0.5284, 0.0, 0.5284, 0.0, 0.5251, 0.0, 0.5284, 0.0, 0.5318, 0.0, 0.5318, 0.0, 0.5284, 0.0, 0.5318, 0.0, 0.5351, 0.0, 0.5351, 0.0, 0.5318, 0.0, 0.5351, 0.0, 0.5385, 0.0, 0.5385, 0.0, 0.5351, 0.0, 0.5385, 0.0, 0.5418, 0.0, 0.5418, 0.0, 0.5385, 0.0, 0.5418, 0.0, 0.5452, 0.0, 0.5452, 0.0, 0.5418, 0.0, 0.5619, 0.0, 0.5652, 0.0, 0.5652, 0.0, 0.5619, 0.0, 0.5452, 0.0, 0.5485, 0.0, 0.5485, 0.0, 0.5452, 0.0, 0.5485, 0.0, 0.5518, 0.0, 0.5518, 0.0, 0.5485, 0.0, 0.5518, 0.0, 0.5552, 0.0, 0.5552, 0.0, 0.5518, 0.0, 0.5585, 0.0, 0.5619, 0.0, 0.5619, 0.0, 0.5585, 0.0, 0.5552, 0.0, 0.5585, 0.0, 0.5585, 0.0, 0.5552, 0.0, 0.2375, 0.0, 0.2408, 0.0, 0.2408, 0.0, 0.2375, 0.0, 0.2408, 0.0, 0.2441, 0.0, 0.2441, 0.0, 0.2408, 0.0, 0.2341, 0.0, 0.2375, 0.0, 0.2375, 0.0, 0.2341, 0.0, 0.2441, 0.0, 0.2475, 0.0, 0.2475, 0.0, 0.2441, 0.0, 0.2308, 0.0, 0.2341, 0.0, 0.2341, 0.0, 0.2308, 0.0, 0.2475, 0.0, 0.2508, 0.0, 0.2508, 0.0, 0.2475, 0.0, 0.2274, 0.0, 0.2308, 0.0, 0.2308, 0.0, 0.2274, 0.0, 0.2508, 0.0, 0.2542, 0.0, 0.2542, 0.0, 0.2508, 0.0, 0.2241, 0.0, 0.2274, 0.0, 0.2274, 0.0, 0.2241, 0.0, 0.2542, 0.0, 0.2575, 0.0, 0.2575, 0.0, 0.2542, 0.0, 0.2207, 0.0, 0.2241, 0.0, 0.2241, 0.0, 0.2207, 0.0, 0.2575, 0.0, 0.2609, 0.0, 0.2609, 0.0, 0.2575, 0.0, 0.2174, 0.0, 0.2207, 0.0, 0.2207, 0.0, 0.2174, 0.0, 0.2609, 0.0, 0.2642, 0.0, 0.2642, 0.0, 0.2609, 0.0, 0.214, 0.0, 0.2174, 0.0, 0.2174, 0.0, 0.214, 0.0, 0.2642, 0.0, 0.2676, 0.0, 0.2676, 0.0, 0.2642, 0.0, 0.2107, 0.0, 0.214, 0.0, 0.214, 0.0, 0.2107, 0.0, 0.2676, 0.0, 0.2709, 0.0, 0.2709, 0.0, 0.2676, 0.0, 0.2074, 0.0, 0.2107, 0.0, 0.2107, 0.0, 0.2074, 0.0, 0.2709, 0.0, 0.2742, 0.0, 0.2742, 0.0, 0.2709, 0.0, 0.204, 0.0, 0.2074, 0.0, 0.2074, 0.0, 0.204, 0.0, 0.2742, 0.0, 0.2776, 0.0, 0.2776, 0.0, 0.2742, 0.0, 0.2007, 0.0, 0.204, 0.0, 0.204, 0.0, 0.2007, 0.0, 0.2776, 0.0, 0.2809, 0.0, 0.2809, 0.0, 0.2776, 0.0, 0.1973, 0.0, 0.2007, 0.0, 0.2007, 0.0, 0.1973, 0.0, 0.2809, 0.0, 0.2843, 0.0, 0.2843, 0.0, 0.2809, 0.0, 0.194, 0.0, 0.1973, 0.0, 0.1973, 0.0, 0.194, 0.0, 0.2843, 0.0, 0.2876, 0.0, 0.2876, 0.0, 0.2843, 0.0, 0.1906, 0.0, 0.194, 0.0, 0.194, 0.0, 0.1906, 0.0, 0.2876, 0.0, 0.291, 0.0, 0.291, 0.0, 0.2876, 0.0, 0.1873, 0.0, 0.1906, 0.0, 0.1906, 0.0, 0.1873, 0.0, 0.291, 0.0, 0.2943, 0.0, 0.2943, 0.0, 0.291, 0.0, 0.1839, 0.0, 0.1873, 0.0, 0.1873, 0.0, 0.1839, 0.0, 0.2943, 0.0, 0.2977, 0.0, 0.2977, 0.0, 0.2943, 0.0, 0.1806, 0.0, 0.1839, 0.0, 0.1839, 0.0, 0.1806, 0.0, 0.2977, 0.0, 0.301, 0.0, 0.301, 0.0, 0.2977, 0.0, 0.1773, 0.0, 0.1806, 0.0, 0.1806, 0.0, 0.1773, 0.0, 0.301, 0.0, 0.3043, 0.0, 0.3043, 0.0, 0.301, 0.0, 0.1739, 0.0, 0.1773, 0.0, 0.1773, 0.0, 0.1739, 0.0, 0.3043, 0.0, 0.3077, 0.0, 0.3077, 0.0, 0.3043, 0.0, 0.3077, 0.0, 0.311, 0.0, 0.311, 0.0, 0.3077, 0.0, 0.1706, 0.0, 0.1739, 0.0, 0.1739, 0.0, 0.1706, 0.0, 0.311, 0.0, 0.3144, 0.0, 0.3144, 0.0, 0.311, 0.0, 0.1672, 0.0, 0.1706, 0.0, 0.1706, 0.0, 0.1672, 0.0, 0.3144, 0.0, 0.3177, 0.0, 0.3177, 0.0, 0.3144, 0.0, 0.1639, 0.0, 0.1672, 0.0, 0.1672, 0.0, 0.1639, 0.0, 0.3177, 0.0, 0.0, 0.0, 0.0, 0.0, 0.3177, 0.0, 0.1605, 0.0, 0.1639, 0.0, 0.1639, 0.0, 0.1605, 0.0, 0.1572, 0.0, 0.1605, 0.0, 0.1605, 0.0, 0.1572, 0.0, 0.0, 0.0, 0.003344, 0.0, 0.003344, 0.0, 0.0, 0.0, 0.1538, 0.0, 0.1572, 0.0, 0.1572, 0.0, 0.1538, 0.0, 0.003344, 0.0, 0.006689, 0.0, 0.006689, 0.0, 0.003344, 0.0, 0.1505, 0.0, 0.1538, 0.0, 0.1538, 0.0, 0.1505, 0.0, 0.006689, 0.0, 0.01003, 0.0, 0.01003, 0.0, 0.006689, 0.0, 0.1472, 0.0, 0.1505, 0.0, 0.1505, 0.0, 0.1472, 0.0, 0.01003, 0.0, 0.01338, 0.0, 0.01338, 0.0, 0.01003, 0.0, 0.1438, 0.0, 0.1472, 0.0, 0.1472, 0.0, 0.1438, 0.0, 0.01338, 0.0, 0.01672, 0.0, 0.01672, 0.0, 0.01338, 0.0, 0.1405, 0.0, 0.1438, 0.0, 0.1438, 0.0, 0.1405, 0.0, 0.01672, 0.0, 0.02007, 0.0, 0.02007, 0.0, 0.01672, 0.0, 0.1371, 0.0, 0.1405, 0.0, 0.1405, 0.0, 0.1371, 0.0, 0.02007, 0.0, 0.02341, 0.0, 0.02341, 0.0, 0.02007, 0.0, 0.1338, 0.0, 0.1371, 0.0, 0.1371, 0.0, 0.1338, 0.0, 0.02341, 0.0, 0.02676, 0.0, 0.02676, 0.0, 0.02341, 0.0, 0.1304, 0.0, 0.1338, 0.0, 0.1338, 0.0, 0.1304, 0.0, 0.02676, 0.0, 0.0301, 0.0, 0.0301, 0.0, 0.02676, 0.0, 0.1271, 0.0, 0.1304, 0.0, 0.1304, 0.0, 0.1271, 0.0, 0.0301, 0.0, 0.03344, 0.0, 0.03344, 0.0, 0.0301, 0.0, 0.1237, 0.0, 0.1271, 0.0, 0.1271, 0.0, 0.1237, 0.0, 0.03344, 0.0, 0.03679, 0.0, 0.03679, 0.0, 0.03344, 0.0, 0.1204, 0.0, 0.1237, 0.0, 0.1237, 0.0, 0.1204, 0.0, 0.03679, 0.0, 0.04013, 0.0, 0.04013, 0.0, 0.03679, 0.0, 0.1171, 0.0, 0.1204, 0.0, 0.1204, 0.0, 0.1171, 0.0, 0.04013, 0.0, 0.04348, 0.0, 0.04348, 0.0, 0.04013, 0.0, 0.1137, 0.0, 0.1171, 0.0, 0.1171, 0.0, 0.1137, 0.0, 0.04348, 0.0, 0.04682, 0.0, 0.04682, 0.0, 0.04348, 0.0, 0.1104, 0.0, 0.1137, 0.0, 0.1137, 0.0, 0.1104, 0.0, 0.04682, 0.0, 0.05017, 0.0, 0.05017, 0.0, 0.04682, 0.0, 0.107, 0.0, 0.1104, 0.0, 0.1104, 0.0, 0.107, 0.0, 0.05017, 0.0, 0.05351, 0.0, 0.05351, 0.0, 0.05017, 0.0, 0.1037, 0.0, 0.107, 0.0, 0.107, 0.0, 0.1037, 0.0, 0.05351, 0.0, 0.05686, 0.0, 0.05686, 0.0, 0.05351, 0.0, 0.1003, 0.0, 0.1037, 0.0, 0.1037, 0.0, 0.1003, 0.0, 0.05686, 0.0, 0.0602, 0.0, 0.0602, 0.0, 0.05686, 0.0, 0.09699, 0.0, 0.1003, 0.0, 0.1003, 0.0, 0.09699, 0.0, 0.0602, 0.0, 0.06355, 0.0, 0.06355, 0.0, 0.0602, 0.0, 0.09365, 0.0, 0.09699, 0.0, 0.09699, 0.0, 0.09365, 0.0, 0.06355, 0.0, 0.06689, 0.0, 0.06689, 0.0, 0.06355, 0.0, 0.0903, 0.0, 0.09365, 0.0, 0.09365, 0.0, 0.0903, 0.0, 0.06689, 0.0, 0.07023, 0.0, 0.07023, 0.0, 0.06689, 0.0, 0.08696, 0.0, 0.0903, 0.0, 0.0903, 0.0, 0.08696, 0.0, 0.07023, 0.0, 0.07358, 0.0, 0.07358, 0.0, 0.07023, 0.0, 0.08361, 0.0, 0.08696, 0.0, 0.08696, 0.0, 0.08361, 0.0, 0.07358, 0.0, 0.07692, 0.0, 0.07692, 0.0, 0.07358, 0.0, 0.08027, 0.0, 0.08361, 0.0, 0.08361, 0.0, 0.08027, 0.0, 0.07692, 0.0, 0.08027, 0.0, 0.08027, 0.0, 0.07692, 0.0])
me_text.materials.append(mat_material_002)
me_text.update()

# ---- objects
ob_interrogacion_001 = bpy.data.objects.new('Interrogacion.001', me_plane)
ob_interrogacion = bpy.data.objects.new('Interrogacion', me_text)
_N = ng_geometry_nodes.nodes; _L = ng_geometry_nodes.links
n0 = _N.new('NodeGroupInput'); n0.name = 'Group Input'; n0.location = (-256, 96)
n1 = _N.new('NodeGroupOutput'); n1.name = 'Group Output'; n1.location = (651, 49)
n2 = _N.new('GeometryNodeInstanceOnPoints'); n2.name = 'Instance on Points'; n2.location = (104, 87)
n2.inputs[3].default_value = True
n3 = _N.new('GeometryNodeCollectionInfo'); n3.name = 'Collection Info'; n3.location = (-385, 77)
n3.transform_space = 'RELATIVE'
n3.inputs[1].default_value = True
n3.inputs[2].default_value = True
n4 = _N.new('GeometryNodeInputActiveCamera'); n4.name = 'Active Camera'; n4.location = (-788, -364)
n5 = _N.new('GeometryNodeObjectInfo'); n5.name = 'Object Info'; n5.location = (-622, -262)
n5.transform_space = 'RELATIVE'
n6 = _N.new('FunctionNodeAlignRotationToVector'); n6.name = 'Align Rotation to Vector'; n6.location = (-452, -259)
n7 = _N.new('NodeGroupInput'); n7.name = 'Group Input.001'; n7.location = (-262, -46)
n8 = _N.new('NodeGroupInput'); n8.name = 'Group Input.002'; n8.location = (-455, -154)
n9 = _N.new('GeometryNodeSwitch'); n9.name = 'Switch'; n9.location = (-272, -122)
n9.input_type = 'ROTATION'
n9.inputs[1].default_value = (0.0, 0.0, 0.0)
n10 = _N.new('ShaderNodeVectorMath'); n10.name = 'Vector Math'; n10.location = (-465, -604)
n10.operation = 'MULTIPLY'
n10.inputs[3].default_value = 0.5
n11 = _N.new('NodeGroupInput'); n11.name = 'Group Input.003'; n11.location = (-1157, -736)
n12 = _N.new('GeometryNodeInputSceneTime'); n12.name = 'Scene Time'; n12.location = (-1155, -641)
n13 = _N.new('ShaderNodeMath'); n13.name = 'Math'; n13.location = (-812, -629)
n13.operation = 'SINE'
n14 = _N.new('ShaderNodeMath'); n14.name = 'Math.001'; n14.location = (-975, -644)
n14.operation = 'MULTIPLY'
n15 = _N.new('ShaderNodeVectorMath'); n15.name = 'Vector Math.001'; n15.location = (-292, -611)
n15.inputs[1].default_value = (1.0, 1.0, 1.0)
n16 = _N.new('ShaderNodeMath'); n16.name = 'Math.002'; n16.location = (-633, -619)
n16.operation = 'ABSOLUTE'
n17 = _N.new('NodeGroupInput'); n17.name = 'Group Input.004'; n17.location = (-628, -775)
n18 = _N.new('GeometryNodeSwitch'); n18.name = 'Switch.001'; n18.location = (-114, -456)
n18.input_type = 'VECTOR'
n18.inputs[1].default_value = (1.0, 1.0, 1.0)
n19 = _N.new('NodeGroupInput'); n19.name = 'Group Input.005'; n19.location = (-469, -504)
n20 = _N.new('GeometryNodeTransform'); n20.name = 'Transform Geometry'; n20.location = (-76, 13)
n21 = _N.new('GeometryNodeRealizeInstances'); n21.name = 'Realize Instances'; n21.location = (284, 77)
n22 = _N.new('GeometryNodeStoreNamedAttribute'); n22.name = 'Store Named Attribute'; n22.location = (472, 109)
n22.data_type = 'FLOAT_COLOR'
n22.inputs[2].default_value = 'COLOR'
n23 = _N.new('NodeGroupInput'); n23.name = 'Group Input.006'; n23.location = (281, 154)
n24 = _N.new('NodeGroupInput'); n24.name = 'Group Input.007'; n24.location = (-557, -22)
_L.new(n22.outputs[0], n1.inputs[0])
_L.new(n0.outputs[0], n2.inputs[0])
_L.new(n20.outputs[0], n2.inputs[2])
_L.new(n4.outputs[0], n5.inputs[0])
_L.new(n5.outputs[1], n6.inputs[2])
_L.new(n5.outputs[2], n6.inputs[0])
_L.new(n7.outputs[2], n2.inputs[4])
_L.new(n6.outputs[0], n9.inputs[2])
_L.new(n8.outputs[3], n9.inputs[0])
_L.new(n9.outputs[0], n2.inputs[5])
_L.new(n14.outputs[0], n13.inputs[0])
_L.new(n12.outputs[0], n14.inputs[0])
_L.new(n11.outputs[7], n14.inputs[1])
_L.new(n18.outputs[0], n2.inputs[6])
_L.new(n17.outputs[8], n10.inputs[1])
_L.new(n15.outputs[0], n18.inputs[2])
_L.new(n19.outputs[6], n18.inputs[0])
_L.new(n10.outputs[0], n15.inputs[0])
_L.new(n13.outputs[0], n16.inputs[0])
_L.new(n16.outputs[0], n10.inputs[0])
_L.new(n3.outputs[0], n20.inputs[0])
_L.new(n0.outputs[4], n20.inputs[1])
_L.new(n2.outputs[0], n21.inputs[0])
_L.new(n21.outputs[0], n22.inputs[0])
_L.new(n23.outputs[5], n22.inputs[3])
_L.new(n24.outputs[1], n3.inputs[0])
n1.is_active_output = True

# ---- transforms, parenting, visibility, modifiers, constraints
ob_interrogacion_001.location = (0.0, 0.0, 0.0)
ob_interrogacion_001.rotation_euler = (1.571, 0.0, 1.571)
_m = ob_interrogacion_001.modifiers.new('GeometryNodes', 'NODES')
_m.node_group = ng_geometry_nodes
_gi = [s.identifier for s in ng_geometry_nodes.interface.items_tree if s.item_type == 'SOCKET' and s.in_out == 'INPUT']
_m[_gi[1]] = col_proxy  # Collection
_m[_gi[2]] = 1  # Instance Index
_m[_gi[3]] = True  # Look Camera
_m[_gi[5]] = (0.8011, 0.0, 0.004136, 1.0)  # Color
_m[_gi[6]] = True  # Animate Scale
_m[_gi[7]] = 5.0  # Speed
_m[_gi[8]] = (0.5, 0.5, 1.0)  # Scale
ob_interrogacion.location = (0.0, 0.0, 0.0)
ob_interrogacion.rotation_euler = (1.571, 0.0, 0.0)
ob_interrogacion.scale = (0.9282, 0.9282, 0.9282)
ob_interrogacion.visible_diffuse = False
ob_interrogacion.visible_glossy = False
ob_interrogacion.visible_transmission = False
ob_interrogacion.visible_volume_scatter = False
ob_interrogacion.visible_shadow = False

# ---- collection membership
col_interrogacion.objects.link(ob_interrogacion_001)
col_proxy.objects.link(ob_interrogacion)
def _layer_coll(name, lc=None):
    lc = lc or bpy.context.view_layer.layer_collection
    for c in lc.children:
        if c.name == name: return c
        r = _layer_coll(name, c)
        if r: return r
_layer_coll('Proxy').exclude = True

# ---- scene / render settings (as saved in the file)
scene.frame_start = 1; scene.frame_end = 250; scene.frame_set(65)
scene.render.engine = 'CYCLES'
scene.cycles.shading_system = True
bpy.context.view_layer.update()

# ---- added for rendering (the .blend has no active camera and no usable light): camera, sun
cam_auto = bpy.data.cameras.new('AutoCamera')
cam_auto.lens = 50.0
cam_auto.sensor_width = 36.0
cam_auto.clip_end = 1000.0
ob_auto_camera = bpy.data.objects.new('AutoCamera', cam_auto)
scene.collection.objects.link(ob_auto_camera)
ob_auto_camera.location = (0.974894, -1.18433, 0.690303)
ob_auto_camera.rotation_euler = (1.09748, -7.21219e-08, 0.694738)
scene.camera = ob_auto_camera
light_auto_sun = bpy.data.lights.new('AutoSun', 'SUN')
light_auto_sun.energy = 3.0
light_auto_sun.angle = 0.0523599
ob_auto_sun = bpy.data.objects.new('AutoSun', light_auto_sun)
scene.collection.objects.link(ob_auto_sun)
ob_auto_sun.rotation_euler = (0.872665, 0.174533, 0.523599)
bpy.context.view_layer.update()
